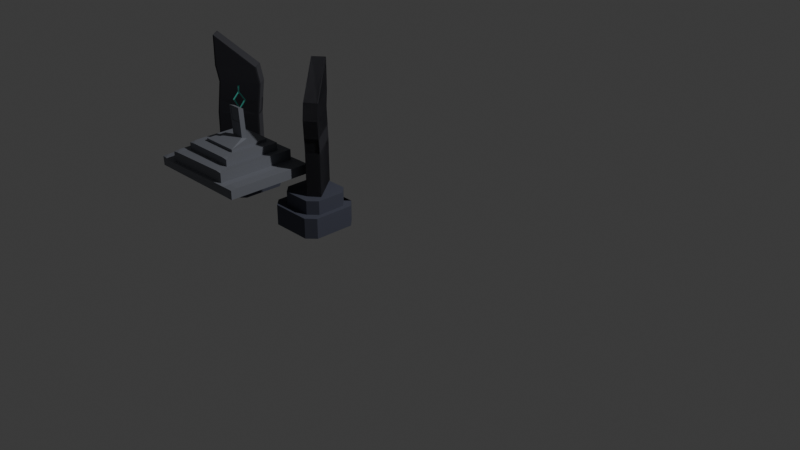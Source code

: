 # Source: Altar_1.blend  (saved by Blender 4.5.91; exported with 4.5.12 LTS)
import bpy
from mathutils import Matrix  # noqa: F401  (used for matrix-valued properties, if any)

bpy.ops.wm.read_factory_settings(use_empty=True)
scene = bpy.context.scene
scene.name = 'Scene'

# ---- collections
col_collection = bpy.data.collections.new('Collection'); scene.collection.children.link(col_collection)

# ---- materials (node trees are filled in below, after node groups)
mat_material_007 = bpy.data.materials.new('Material.007')
mat_material_001 = bpy.data.materials.new('Material.001')
mat_material_002 = bpy.data.materials.new('Material.002')
mat_material_004 = bpy.data.materials.new('Material.004')
mat_material_003 = bpy.data.materials.new('Material.003')
mat_material_010 = bpy.data.materials.new('Material.010')
mat_material_006 = bpy.data.materials.new('Material.006')

# ---- material node trees
mat_material_007.use_nodes = True; mat_material_007.node_tree.nodes.clear()
_N = mat_material_007.node_tree.nodes; _L = mat_material_007.node_tree.links
n0 = _N.new('ShaderNodeBsdfPrincipled'); n0.name = 'Principled BSDF'; n0.location = (-200, 100)
n0.inputs[0].default_value = (0.1946, 0.2051, 0.2384, 1.0)
n0.inputs[2].default_value = 0.7866
n1 = _N.new('ShaderNodeOutputMaterial'); n1.name = 'Material Output'; n1.location = (200, 100)
_L.new(n0.outputs[0], n1.inputs[0])
n1.is_active_output = True
mat_material_001.use_nodes = True; mat_material_001.node_tree.nodes.clear()
_N = mat_material_001.node_tree.nodes; _L = mat_material_001.node_tree.links
n0 = _N.new('ShaderNodeBsdfPrincipled'); n0.name = 'Principled BSDF'; n0.location = (-200, 100)
n0.inputs[0].default_value = (0.02416, 0.02416, 0.0319, 1.0)
n0.inputs[2].default_value = 0.7166
n1 = _N.new('ShaderNodeOutputMaterial'); n1.name = 'Material Output'; n1.location = (200, 100)
_L.new(n0.outputs[0], n1.inputs[0])
n1.is_active_output = True
mat_material_002.use_nodes = True; mat_material_002.node_tree.nodes.clear()
_N = mat_material_002.node_tree.nodes; _L = mat_material_002.node_tree.links
n0 = _N.new('ShaderNodeBsdfPrincipled'); n0.name = 'Principled BSDF'; n0.location = (-200, 100)
n0.inputs[0].default_value = (0.01033, 0.01033, 0.01444, 1.0)
n1 = _N.new('ShaderNodeOutputMaterial'); n1.name = 'Material Output'; n1.location = (200, 100)
_L.new(n0.outputs[0], n1.inputs[0])
n1.is_active_output = True
mat_material_004.use_nodes = True; mat_material_004.node_tree.nodes.clear()
_N = mat_material_004.node_tree.nodes; _L = mat_material_004.node_tree.links
n0 = _N.new('ShaderNodeBsdfPrincipled'); n0.name = 'Principled BSDF'; n0.location = (-200, 100)
n0.inputs[0].default_value = (0.05781, 0.05781, 0.06848, 1.0)
n1 = _N.new('ShaderNodeOutputMaterial'); n1.name = 'Material Output'; n1.location = (200, 100)
_L.new(n0.outputs[0], n1.inputs[0])
n1.is_active_output = True
mat_material_003.use_nodes = True; mat_material_003.node_tree.nodes.clear()
_N = mat_material_003.node_tree.nodes; _L = mat_material_003.node_tree.links
n0 = _N.new('ShaderNodeBsdfPrincipled'); n0.name = 'Principled BSDF'; n0.location = (-200, 100)
n0.inputs[0].default_value = (0.159, 1.0, 0.807, 1.0)
n1 = _N.new('ShaderNodeOutputMaterial'); n1.name = 'Material Output'; n1.location = (200, 100)
_L.new(n0.outputs[0], n1.inputs[0])
n1.is_active_output = True
mat_material_010.use_nodes = True; mat_material_010.node_tree.nodes.clear()
_N = mat_material_010.node_tree.nodes; _L = mat_material_010.node_tree.links
n0 = _N.new('ShaderNodeBsdfPrincipled'); n0.name = 'Principled BSDF'; n0.location = (-200, 100)
n0.inputs[0].default_value = (0.07618, 0.08228, 0.117, 1.0)
n0.inputs[2].default_value = 0.7166
n1 = _N.new('ShaderNodeOutputMaterial'); n1.name = 'Material Output'; n1.location = (200, 100)
_L.new(n0.outputs[0], n1.inputs[0])
n1.is_active_output = True
mat_material_006.use_nodes = True; mat_material_006.node_tree.nodes.clear()
_N = mat_material_006.node_tree.nodes; _L = mat_material_006.node_tree.links
n0 = _N.new('ShaderNodeBsdfPrincipled'); n0.name = 'Principled BSDF'; n0.location = (-200, 100)
n0.inputs[0].default_value = (0.07618, 0.08228, 0.117, 1.0)
n0.inputs[2].default_value = 0.7548
n1 = _N.new('ShaderNodeOutputMaterial'); n1.name = 'Material Output'; n1.location = (200, 100)
_L.new(n0.outputs[0], n1.inputs[0])
n1.is_active_output = True

# ---- world
world_world = bpy.data.worlds.new('World'); scene.world = world_world
world_world.use_nodes = True; world_world.node_tree.nodes.clear()
_N = world_world.node_tree.nodes; _L = world_world.node_tree.links
n0 = _N.new('ShaderNodeOutputWorld'); n0.name = 'World Output'; n0.location = (200, 100)
n1 = _N.new('ShaderNodeBackground'); n1.name = 'Background'; n1.location = (-200, 100)
n1.inputs[0].default_value = (0.05088, 0.05088, 0.05088, 1.0)
_L.new(n1.outputs[0], n0.inputs[0])
n0.is_active_output = True
world_world.color = (0.05088, 0.05088, 0.05088)
world_world.sun_shadow_jitter_overblur = 0.0

# ---- cameras
cam_camera = bpy.data.cameras.new('Camera')
cam_camera.clip_end = 100.0
cam_camera.ortho_scale = 7.314

# ---- lights
light_light = bpy.data.lights.new('Light', 'POINT')
light_light.energy = 1000.0
light_light.shadow_soft_size = 0.1

# ---- meshes
me_cube_001 = bpy.data.meshes.new('Cube.001')
me_cube_001.from_pydata([(-1.0, -1.0, -1.0), (-0.8127, -0.9937, 1.059), (-1.0, 1.0, -1.0), (-0.8127, 0.8431, 1.059), (1.0, -1.0, -1.0), (0.8544, -0.9578, 1.108), (1.0, 1.0, -1.0), (0.8544, 0.8791, 1.108), (-0.8943, 0.9247, 1.059), (1.0, 1.0, 1.0), (-0.6663, -0.6663, 3.106), (-0.6663, 0.6663, 3.106), (0.6663, 0.6663, 3.106), (0.6663, -0.6663, 3.106), (-0.8127, 0.8431, 3.165), (0.8544, 0.8791, 3.214), (-0.4541, -0.3655, 4.628), (-0.4541, 0.5427, 4.628), (0.4541, 0.5427, 4.628), (0.4541, -0.3655, 4.628), (-0.6663, 0.6663, 4.628), (0.6663, 0.6663, 4.628), (-0.4541, -0.3655, 5.183), (-0.4541, 0.5427, 5.183), (0.4541, 0.5427, 5.183), (0.4541, -0.3655, 5.183), (-0.7496, -1.075, 1.059), (-0.8128, -0.9938, 1.059), (-0.8943, -0.9306, 1.059), (-0.8954, -1.081, 1.068), (0.8545, -0.9579, 1.108), (0.7913, -1.039, 1.108), (1.0, -1.0, 0.8553), (1.0, -0.8553, 1.0), (-0.8127, -0.8491, 3.165), (-0.8127, -0.9937, 3.021), (-0.6681, -0.9937, 3.165), (-0.7104, -0.8915, 3.165), (0.7521, -0.8555, 3.214), (0.7098, -0.9578, 3.214), (0.8544, -0.9578, 3.069), (0.8544, -0.8132, 3.214), (-0.6663, -0.5216, 4.628), (-0.6663, -0.6663, 4.483), (-0.5216, -0.6663, 4.628), (-0.5829, -0.5481, 4.628), (0.5829, -0.5481, 4.628), (0.5216, -0.6663, 4.628), (0.6663, -0.6663, 4.483), (0.6663, -0.5216, 4.628), (-1.262, 1.0, -1.0), (-1.262, -1.0, -1.0), (-1.262, 1.0, 1.0), (1.262, 1.0, 1.0), (1.262, 1.0, -1.0), (1.262, -1.0, -1.0), (-1.262, -0.8553, 1.0), (1.262, -1.0, 0.8553), (1.262, -0.8553, 1.0), (-0.8127, -0.9937, 1.059), (-0.8127, 0.8431, 1.059), (0.8544, 0.8791, 1.108), (0.8544, -0.9578, 1.108), (-0.8127, 0.8431, 3.165), (0.8544, 0.8791, 3.214), (-0.8127, -0.8491, 3.165), (-0.8127, -0.9937, 3.021), (0.8544, -0.9578, 3.069), (0.8544, -0.8132, 3.214), (0.8544, 0.8791, 1.108), (0.8544, -0.9578, 1.108), (0.8544, 0.8791, 3.214), (0.8544, -0.9578, 3.069), (0.8544, -0.8132, 3.214), (-1.262, -0.8554, 1.0), (-1.268, -1.005, 0.8771), (-1.11, -1.038, 1.052), (-0.1508, 0.1262, 5.586), (-0.1558, 0.2444, 5.183), (0.1558, 0.2444, 5.183), (0.125, 0.1262, 5.586), (-0.4541, -0.3655, 5.183), (-0.4541, 0.5427, 5.183), (0.4541, 0.5427, 5.183), (0.4541, -0.3655, 5.183), (-0.1508, 0.08147, 11.71), (-0.1558, 0.1994, 11.34), (0.1558, 0.1994, 11.34), (0.125, 0.08147, 11.71), (0.1429, 0.1263, 5.568), (-0.1687, 0.1263, 5.568), (0.1429, 0.08134, 11.72), (-0.1687, 0.08134, 11.72), (0.125, 0.1262, 5.586), (-0.1508, 0.1262, 5.586), (0.125, 0.08147, 11.71), (-0.1508, 0.08147, 11.71), (0.125, 0.1262, 5.586), (-0.1508, 0.1262, 5.586), (0.125, 0.08147, 11.71), (-0.1508, 0.08147, 11.71), (0.125, 0.1262, 5.586), (-0.1508, 0.1262, 5.586), (0.125, 0.08147, 11.71), (-0.1508, 0.08147, 11.71), (0.125, 0.1262, 5.586), (-0.1508, 0.1262, 5.586), (0.125, 0.08147, 11.71), (-0.1508, 0.08147, 11.71), (0.1135, 0.1261, 5.597), (-0.1394, 0.1261, 5.597), (0.1135, 0.08155, 11.69), (-0.1394, 0.08155, 11.69), (0.125, 0.1262, 5.586), (-0.1508, 0.1262, 5.586), (0.125, 0.08147, 11.71), (-0.1508, 0.08147, 11.71), (0.1429, 0.1038, 8.645), (-0.1687, 0.1038, 8.645), (-0.1558, 0.2219, 8.26), (0.1558, 0.2219, 8.26), (0.125, 0.1038, 8.645), (-0.1508, 0.1038, 8.645), (0.125, 0.1038, 8.645), (-0.1508, 0.1038, 8.645), (0.125, 0.1038, 8.645), (-0.1508, 0.1038, 8.645), (0.125, 0.1038, 8.645), (-0.1508, 0.1038, 8.645), (0.125, 0.1038, 8.645), (-0.1508, 0.1038, 8.645), (0.125, 0.1038, 8.645), (-0.1508, 0.1038, 8.645), (0.1135, 0.1038, 8.645), (-0.1394, 0.1038, 8.645), (0.1135, 0.09003, 11.7), (-0.1394, 0.09003, 11.7), (0.1135, 0.1123, 8.65), (-0.1394, 0.1123, 8.65)], [], [(2, 8, 9, 6), (2, 6, 4, 0), (3, 7, 9, 8), (7, 3, 14, 15), (11, 12, 15, 14), (19, 18, 24, 25), (12, 11, 20, 21), (17, 18, 21, 20), (22, 25, 84, 81), (17, 16, 22, 23), (16, 19, 25, 22), (18, 17, 23, 24), (26, 27, 28, 29), (30, 31, 32, 33), (34, 35, 36, 37), (38, 39, 40, 41), (42, 43, 44, 45), (46, 47, 48, 49), (4, 32, 31, 26, 29, 0), (28, 8, 52, 56), (5, 1, 27, 26, 31, 30), (1, 3, 8, 28, 27), (7, 5, 30, 33, 9), (10, 11, 14, 34, 37), (7, 15, 64, 61), (13, 10, 37, 36, 39, 38), (1, 5, 40, 39, 36, 35), (12, 13, 38, 41, 15), (15, 41, 68, 64), (16, 17, 20, 42, 45), (11, 10, 43, 42, 20), (19, 16, 45, 44, 47, 46), (10, 13, 48, 47, 44, 43), (18, 19, 46, 49, 21), (13, 12, 21, 49, 48), (54, 53, 58, 57, 55), (4, 6, 54, 55), (32, 4, 55, 57), (33, 32, 57, 58), (2, 0, 51, 50), (6, 9, 53, 54), (9, 33, 58, 53), (8, 2, 50, 52), (60, 59, 66, 65, 63), (67, 62, 70, 72), (5, 7, 61, 62), (41, 40, 67, 68), (34, 14, 63, 65), (3, 1, 59, 60), (40, 5, 62, 67), (14, 3, 60, 63), (35, 34, 65, 66), (1, 35, 66, 59), (70, 69, 71, 73, 72), (64, 68, 73, 71), (68, 67, 72, 73), (61, 64, 71, 69), (62, 61, 69, 70), (74, 75, 76), (51, 75, 74, 56, 52, 50), (0, 29, 76, 75, 51), (29, 28, 56, 74, 76), (88, 85, 96, 95), (24, 23, 82, 83), (25, 24, 83, 84), (23, 22, 81, 82), (90, 78, 82, 81), (78, 79, 83, 82), (79, 89, 84, 83), (89, 90, 81, 84), (87, 86, 92, 91), (120, 119, 86, 87), (117, 120, 87, 91), (119, 118, 92, 86), (80, 77, 90, 89), (85, 88, 91, 92), (121, 80, 89, 117), (122, 85, 92, 118), (123, 95, 99, 125), (121, 88, 95, 123), (77, 80, 93, 94), (122, 77, 94, 124), (126, 98, 102, 128), (94, 93, 97, 98), (124, 94, 98, 126), (95, 96, 100, 99), (127, 103, 107, 129), (99, 100, 104, 103), (125, 99, 103, 127), (98, 97, 101, 102), (129, 107, 115, 131), (102, 101, 105, 106), (128, 102, 106, 130), (103, 104, 108, 107), (134, 133, 137, 138), (106, 105, 113, 114), (130, 106, 114, 132), (107, 108, 116, 115), (109, 110, 114, 113), (112, 111, 115, 116), (133, 109, 113, 131), (134, 112, 116, 132), (110, 134, 132, 114), (111, 133, 131, 115), (108, 130, 132, 116), (110, 109, 133, 134), (104, 128, 130, 108), (105, 129, 131, 113), (97, 125, 127, 101), (101, 127, 129, 105), (96, 124, 126, 100), (100, 126, 128, 104), (85, 122, 124, 96), (80, 121, 123, 93), (93, 123, 125, 97), (77, 122, 118, 90), (88, 121, 117, 91), (78, 90, 118, 119), (89, 79, 120, 117), (79, 78, 119, 120), (138, 137, 135, 136), (112, 134, 138, 136), (111, 112, 136, 135), (133, 111, 135, 137)])
_uv = me_cube_001.uv_layers.new(name='UVMap')
_uv.uv.foreach_set('vector', [0.375, 0.25, 0.625, 0.25, 0.625, 0.5, 0.375, 0.5, 0.125, 0.5, 0.375, 0.5, 0.375, 0.75, 0.125, 0.75, 0.8648, 0.5102, 0.6352, 0.5102, 0.625, 0.5, 0.875, 0.5, 0.6352, 0.5102, 0.8648, 0.5102, 0.8648, 0.5102, 0.6352, 0.5102, 0.8333, 0.5417, 0.6667, 0.5417, 0.6352, 0.5102, 0.8648, 0.5102, 0.6932, 0.6818, 0.6932, 0.5682, 0.6932, 0.5682, 0.6932, 0.6818, 0.6667, 0.5417, 0.8333, 0.5417, 0.8333, 0.5417, 0.6667, 0.5417, 0.8068, 0.5682, 0.6932, 0.5682, 0.6667, 0.5417, 0.8333, 0.5417, 0.8068, 0.6818, 0.6932, 0.6818, 0.6932, 0.6818, 0.8068, 0.6818, 0.8068, 0.5682, 0.8068, 0.6818, 0.8068, 0.6818, 0.8068, 0.5682, 0.8068, 0.6818, 0.6932, 0.6818, 0.6932, 0.6818, 0.8068, 0.6818, 0.6932, 0.5682, 0.8068, 0.5682, 0.8068, 0.5682, 0.6932, 0.5682, 0.625, 0.9819, 0.8648, 0.7398, 0.875, 0.7319, 0.6069, 0.9953, 0.6352, 0.7398, 0.6257, 0.7674, 0.6069, 0.75, 0.625, 0.7319, 0.8648, 0.7217, 0.8648, 0.7398, 0.8467, 0.7398, 0.852, 0.727, 0.648, 0.727, 0.6533, 0.7398, 0.6352, 0.7398, 0.6352, 0.7217, 0.8333, 0.6902, 0.8333, 0.7083, 0.8152, 0.7083, 0.8229, 0.6979, 0.6771, 0.6979, 0.6848, 0.7083, 0.6667, 0.7083, 0.6667, 0.6902, 0.375, 0.75, 0.6069, 0.75, 0.6257, 0.7674, 0.625, 0.9819, 0.6069, 0.9953, 0.375, 1.0, 0.875, 0.7319, 0.875, 0.5, 0.875, 0.5, 0.875, 0.7319, 0.6352, 0.7398, 0.8648, 0.7398, 0.8648, 0.7398, 0.8569, 0.75, 0.6257, 0.7674, 0.6352, 0.7398, 0.8648, 0.7398, 0.8648, 0.5102, 0.875, 0.5, 0.875, 0.7319, 0.8648, 0.7398, 0.6352, 0.5102, 0.6352, 0.7398, 0.6352, 0.7398, 0.625, 0.7319, 0.625, 0.5, 0.8333, 0.7083, 0.8333, 0.5417, 0.8648, 0.5102, 0.8648, 0.7217, 0.852, 0.727, 0.6352, 0.5102, 0.6352, 0.5102, 0.6352, 0.5102, 0.6352, 0.5102, 0.6667, 0.7083, 0.8333, 0.7083, 0.852, 0.727, 0.8467, 0.7398, 0.6533, 0.7398, 0.648, 0.727, 0.8648, 0.7398, 0.6352, 0.7398, 0.6352, 0.7398, 0.6533, 0.7398, 0.8467, 0.7398, 0.8648, 0.7398, 0.6667, 0.5417, 0.6667, 0.7083, 0.648, 0.727, 0.6352, 0.7217, 0.6352, 0.5102, 0.6352, 0.5102, 0.6352, 0.7217, 0.6352, 0.7217, 0.6352, 0.5102, 0.8068, 0.6818, 0.8068, 0.5682, 0.8333, 0.5417, 0.8333, 0.6902, 0.8229, 0.6979, 0.8333, 0.5417, 0.8333, 0.7083, 0.8333, 0.7083, 0.8333, 0.6902, 0.8333, 0.5417, 0.6932, 0.6818, 0.8068, 0.6818, 0.8229, 0.6979, 0.8152, 0.7083, 0.6848, 0.7083, 0.6771, 0.6979, 0.8333, 0.7083, 0.6667, 0.7083, 0.6667, 0.7083, 0.6848, 0.7083, 0.8152, 0.7083, 0.8333, 0.7083, 0.6932, 0.5682, 0.6932, 0.6818, 0.6771, 0.6979, 0.6667, 0.6902, 0.6667, 0.5417, 0.6667, 0.7083, 0.6667, 0.5417, 0.6667, 0.5417, 0.6667, 0.6902, 0.6667, 0.7083, 0.375, 0.5, 0.625, 0.5, 0.625, 0.7319, 0.6069, 0.75, 0.375, 0.75, 0.375, 0.75, 0.375, 0.5, 0.375, 0.5, 0.375, 0.75, 0.6069, 0.75, 0.375, 0.75, 0.375, 0.75, 0.6069, 0.75, 0.625, 0.7319, 0.6069, 0.75, 0.6069, 0.75, 0.625, 0.7319, 0.125, 0.5, 0.125, 0.75, 0.125, 0.75, 0.125, 0.5, 0.375, 0.5, 0.625, 0.5, 0.625, 0.5, 0.375, 0.5, 0.625, 0.5, 0.625, 0.7319, 0.625, 0.7319, 0.625, 0.5, 0.625, 0.25, 0.375, 0.25, 0.375, 0.25, 0.625, 0.25, 0.8648, 0.5102, 0.8648, 0.7398, 0.8648, 0.7398, 0.8648, 0.7217, 0.8648, 0.5102, 0.6352, 0.7398, 0.6352, 0.7398, 0.6352, 0.7398, 0.6352, 0.7398, 0.6352, 0.7398, 0.6352, 0.5102, 0.6352, 0.5102, 0.6352, 0.7398, 0.6352, 0.7217, 0.6352, 0.7398, 0.6352, 0.7398, 0.6352, 0.7217, 0.8648, 0.7217, 0.8648, 0.5102, 0.8648, 0.5102, 0.8648, 0.7217, 0.8648, 0.5102, 0.8648, 0.7398, 0.8648, 0.7398, 0.8648, 0.5102, 0.6352, 0.7398, 0.6352, 0.7398, 0.6352, 0.7398, 0.6352, 0.7398, 0.8648, 0.5102, 0.8648, 0.5102, 0.8648, 0.5102, 0.8648, 0.5102, 0.8648, 0.7398, 0.8648, 0.7217, 0.8648, 0.7217, 0.8648, 0.7398, 0.8648, 0.7398, 0.8648, 0.7398, 0.8648, 0.7398, 0.8648, 0.7398, 0.6352, 0.7398, 0.6352, 0.5102, 0.6352, 0.5102, 0.6352, 0.7217, 0.6352, 0.7398, 0.6352, 0.5102, 0.6352, 0.7217, 0.6352, 0.7217, 0.6352, 0.5102, 0.6352, 0.7217, 0.6352, 0.7398, 0.6352, 0.7398, 0.6352, 0.7217, 0.6352, 0.5102, 0.6352, 0.5102, 0.6352, 0.5102, 0.6352, 0.5102, 0.6352, 0.7398, 0.6352, 0.5102, 0.6352, 0.5102, 0.6352, 0.7398, 0.8749, 0.732, 0.5884, 0.9637, 0.6069, 0.9953, 0.375, 0.0, 0.5884, 0.0, 0.625, 0.01808, 0.625, 0.01808, 0.625, 0.25, 0.375, 0.25, 0.375, 1.0, 0.6069, 0.9953, 0.6069, 0.9953, 0.5884, 0.9637, 0.375, 1.0, 0.6069, 0.9953, 0.875, 0.7319, 0.875, 0.7319, 0.8749, 0.732, 0.6069, 0.9953, 0.7328, 0.6445, 0.7672, 0.6445, 0.7672, 0.6445, 0.7328, 0.6445, 0.6932, 0.5682, 0.8068, 0.5682, 0.8068, 0.5682, 0.6932, 0.5682, 0.6932, 0.6818, 0.6932, 0.5682, 0.6932, 0.5682, 0.6932, 0.6818, 0.8068, 0.5682, 0.8068, 0.6818, 0.8068, 0.6818, 0.8068, 0.5682, 0.7695, 0.6445, 0.7695, 0.6055, 0.8068, 0.5682, 0.8068, 0.6818, 0.7695, 0.6055, 0.7305, 0.6055, 0.6932, 0.5682, 0.8068, 0.5682, 0.7305, 0.6055, 0.7305, 0.6445, 0.6932, 0.6818, 0.6932, 0.5682, 0.7305, 0.6445, 0.7695, 0.6445, 0.8068, 0.6818, 0.6932, 0.6818, 0.7305, 0.6055, 0.7695, 0.6055, 0.7695, 0.6445, 0.7305, 0.6445, 0.7305, 0.6055, 0.7695, 0.6055, 0.7695, 0.6055, 0.7305, 0.6055, 0.7305, 0.6445, 0.7305, 0.6055, 0.7305, 0.6055, 0.7305, 0.6445, 0.7695, 0.6055, 0.7695, 0.6445, 0.7695, 0.6445, 0.7695, 0.6055, 0.7328, 0.6445, 0.7672, 0.6445, 0.7695, 0.6445, 0.7305, 0.6445, 0.7672, 0.6445, 0.7328, 0.6445, 0.7305, 0.6445, 0.7695, 0.6445, 0.7328, 0.6445, 0.7328, 0.6445, 0.7305, 0.6445, 0.7305, 0.6445, 0.7672, 0.6445, 0.7672, 0.6445, 0.7695, 0.6445, 0.7695, 0.6445, 0.5496, 0.4834, 0.7328, 0.6445, 0.7328, 0.6445, 0.3664, 0.3222, 0.7328, 0.6445, 0.7328, 0.6445, 0.7328, 0.6445, 0.5496, 0.4834, 0.7672, 0.6445, 0.7328, 0.6445, 0.7328, 0.6445, 0.7672, 0.6445, 0.7672, 0.6445, 0.7672, 0.6445, 0.7672, 0.6445, 0.5754, 0.4834, 0.3836, 0.3222, 0.7672, 0.6445, 0.7672, 0.6445, 0.3836, 0.3222, 0.7672, 0.6445, 0.7328, 0.6445, 0.7328, 0.6445, 0.7672, 0.6445, 0.5754, 0.4834, 0.7672, 0.6445, 0.7672, 0.6445, 0.3836, 0.3222, 0.7328, 0.6445, 0.7672, 0.6445, 0.7672, 0.6445, 0.7328, 0.6445, 0.3664, 0.3222, 0.7328, 0.6445, 0.7328, 0.6445, 0.5496, 0.4834, 0.7328, 0.6445, 0.7672, 0.6445, 0.7672, 0.6445, 0.7328, 0.6445, 0.3664, 0.3222, 0.7328, 0.6445, 0.7328, 0.6445, 0.3664, 0.3222, 0.7672, 0.6445, 0.7328, 0.6445, 0.7328, 0.6445, 0.7672, 0.6445, 0.5496, 0.4834, 0.7328, 0.6445, 0.7328, 0.6445, 0.7328, 0.6445, 0.7672, 0.6445, 0.7328, 0.6445, 0.7328, 0.6445, 0.7672, 0.6445, 0.3836, 0.3222, 0.7672, 0.6445, 0.7672, 0.6445, 0.5754, 0.4834, 0.7328, 0.6445, 0.7672, 0.6445, 0.7672, 0.6445, 0.7328, 0.6445, 0.7658, 0.6445, 0.7342, 0.6445, 0.7342, 0.6445, 0.7658, 0.6445, 0.7672, 0.6445, 0.7328, 0.6445, 0.7328, 0.6445, 0.7672, 0.6445, 0.5754, 0.4834, 0.7672, 0.6445, 0.7672, 0.6445, 0.7672, 0.6445, 0.7328, 0.6445, 0.7672, 0.6445, 0.7672, 0.6445, 0.7328, 0.6445, 0.7342, 0.6445, 0.7658, 0.6445, 0.7672, 0.6445, 0.7328, 0.6445, 0.7658, 0.6445, 0.7342, 0.6445, 0.7328, 0.6445, 0.7672, 0.6445, 0.7342, 0.6445, 0.7342, 0.6445, 0.7328, 0.6445, 0.7328, 0.6445, 0.7658, 0.6445, 0.7658, 0.6445, 0.7672, 0.6445, 0.7672, 0.6445, 0.7658, 0.6445, 0.7658, 0.6445, 0.7672, 0.6445, 0.7672, 0.6445, 0.7342, 0.6445, 0.7342, 0.6445, 0.7328, 0.6445, 0.7328, 0.6445, 0.7672, 0.6445, 0.5754, 0.4834, 0.7672, 0.6445, 0.7672, 0.6445, 0.7658, 0.6445, 0.7342, 0.6445, 0.7342, 0.6445, 0.7658, 0.6445, 0.7672, 0.6445, 0.3836, 0.3222, 0.5754, 0.4834, 0.7672, 0.6445, 0.7328, 0.6445, 0.5496, 0.4834, 0.7328, 0.6445, 0.7328, 0.6445, 0.7328, 0.6445, 0.3664, 0.3222, 0.3664, 0.3222, 0.7328, 0.6445, 0.7328, 0.6445, 0.3664, 0.3222, 0.5496, 0.4834, 0.7328, 0.6445, 0.7672, 0.6445, 0.5754, 0.4834, 0.3836, 0.3222, 0.7672, 0.6445, 0.7672, 0.6445, 0.3836, 0.3222, 0.3836, 0.3222, 0.7672, 0.6445, 0.7672, 0.6445, 0.7672, 0.6445, 0.5754, 0.4834, 0.7672, 0.6445, 0.7328, 0.6445, 0.7328, 0.6445, 0.5496, 0.4834, 0.7328, 0.6445, 0.7328, 0.6445, 0.5496, 0.4834, 0.3664, 0.3222, 0.7328, 0.6445, 0.7672, 0.6445, 0.7672, 0.6445, 0.7695, 0.6445, 0.7695, 0.6445, 0.7328, 0.6445, 0.7328, 0.6445, 0.7305, 0.6445, 0.7305, 0.6445, 0.7695, 0.6055, 0.7695, 0.6445, 0.7695, 0.6445, 0.7695, 0.6055, 0.7305, 0.6445, 0.7305, 0.6055, 0.7305, 0.6055, 0.7305, 0.6445, 0.7305, 0.6055, 0.7695, 0.6055, 0.7695, 0.6055, 0.7305, 0.6055, 0.7658, 0.6445, 0.7342, 0.6445, 0.7342, 0.6445, 0.7658, 0.6445, 0.7658, 0.6445, 0.7658, 0.6445, 0.7658, 0.6445, 0.7658, 0.6445, 0.7342, 0.6445, 0.7658, 0.6445, 0.7658, 0.6445, 0.7342, 0.6445, 0.7342, 0.6445, 0.7342, 0.6445, 0.7342, 0.6445, 0.7342, 0.6445])
me_cube_001.materials.append(mat_material_007)
me_cube_001.update()
me_cube_003 = bpy.data.meshes.new('Cube.003')
me_cube_003.from_pydata([(-0.7018, -0.6596, -1.853), (-0.6596, -0.7018, -1.853), (-0.6596, 0.7018, -1.853), (-0.7018, 0.6596, -1.853), (0.7018, 0.6596, -1.853), (0.6596, 0.7018, -1.853), (0.6596, -0.7018, -1.853), (0.7018, -0.6596, -1.853), (-0.7018, -0.6596, -13.15), (-0.6596, 0.7018, -13.15), (-0.7018, 0.6596, -13.15), (0.7018, 0.6596, -13.15), (0.6596, 0.7018, -13.15), (0.6596, -0.7018, -13.15), (0.7018, -0.6596, -13.15), (-0.6596, -0.7018, -13.15), (-0.7018, 0.6596, -13.15), (0.7018, 0.6596, -13.15), (0.6596, 0.7018, -13.15), (0.6596, -0.7018, -13.15), (0.7018, -0.6596, -13.15), (0.7018, 0.6596, -16.86), (0.7018, -0.6596, -16.86), (-0.7018, 0.6596, -7.214), (-0.8132, 0.6835, -11.17), (-0.8132, -0.6358, -11.17), (-0.7018, -0.6596, -7.214), (0.7018, 0.6596, -7.214), (0.5904, 0.6835, -11.17), (0.5482, 0.7257, -11.17), (0.6596, 0.7018, -7.214), (-0.7711, -0.6779, -11.17), (-0.6596, -0.7018, -7.214), (0.5482, -0.6779, -11.17), (0.6596, -0.7018, -7.214), (-0.7711, 0.7257, -11.17), (-0.6596, 0.7018, -7.214), (0.5904, -0.6358, -11.17), (0.7018, -0.6596, -7.214), (-0.8132, 0.6835, -11.17), (-0.8132, -0.6358, -11.17), (-0.7518, 0.6704, -8.991), (-0.7518, -0.6489, -8.991), (0.6517, 0.6704, -8.991), (0.6096, 0.7125, -8.991), (-0.7097, -0.691, -8.991), (0.6096, -0.691, -8.991), (-0.7097, 0.7125, -8.991), (0.6517, -0.6489, -8.991), (-0.7518, -0.6489, -8.991), (-0.7018, -0.6596, -7.214), (-0.7018, 0.6596, -7.214), (-0.7518, 0.6704, -8.991), (-0.7228, -0.6057, -8.952), (-0.6752, -0.6159, -7.262), (-0.6752, 0.6164, -7.262), (-0.7228, 0.6266, -8.952), (-0.7018, 0.6596, -7.214), (-0.6752, 0.6164, -7.262), (-0.703, 0.5598, -7.257), (-0.6752, -0.6159, -7.262), (-0.7018, -0.6596, -7.214), (-0.703, -0.5593, -7.257), (-0.7228, 0.6266, -8.952), (-0.7518, 0.6704, -8.991), (-0.7506, 0.57, -8.947), (-0.7518, -0.6489, -8.991), (-0.7228, -0.6057, -8.952), (-0.7506, -0.5491, -8.947), (0.1672, 0.7125, -8.991), (-0.283, 0.7125, -8.991), (0.6254, 0.6704, -8.981), (0.564, 0.6835, -11.16), (0.564, -0.6358, -11.16), (0.6254, -0.6489, -8.981), (0.09274, 0.7125, -8.991), (-0.2153, 0.7125, -8.991), (-0.05276, 0.7175, -9.81), (-0.04847, 0.6718, -8.017), (-0.07591, 0.7187, -10.02), (-0.02495, 0.7187, -10.02), (-0.0286, 0.7236, -10.82), (-0.09274, 0.7236, -10.82), (-0.02495, 0.7187, -10.02), (-0.07591, 0.7187, -10.02), (-0.0286, 0.7236, -10.82), (-0.09274, 0.7236, -10.82), (-0.02126, 0.7018, -7.214), (-0.02235, 0.6624, -7.792), (-0.07759, 0.6625, -7.795), (-0.07214, 0.7018, -7.214), (-0.02143, 0.7018, -6.96), (-0.07259, 0.7018, -6.964), (-0.2831, 0.6504, -8.99), (-0.0776, 0.6004, -7.794), (-0.02235, 0.6002, -7.792), (0.1672, 0.6504, -8.99), (-0.02495, 0.6566, -10.02), (-0.07592, 0.6566, -10.02), (-0.02495, 0.6566, -10.02), (-0.07592, 0.6566, -10.02), (-0.02861, 0.6615, -10.82), (-0.09274, 0.6614, -10.82), (-0.02126, 0.6396, -7.213), (-0.07215, 0.6396, -7.213), (-0.02143, 0.6396, -6.959), (-0.0726, 0.6396, -6.963), (-0.7018, 0.6596, -7.214), (-0.6596, 0.7018, -7.214), (-0.6747, -0.6867, -13.15), (-0.6596, -0.7018, -13.15), (-0.6389, -0.7018, -13.15), (-0.6608, -0.7015, -13.12), (-0.6377, 0.7018, -13.15), (-0.6747, 0.6867, -13.15), (-0.6596, 0.7018, -13.15), (0.6747, 0.6867, -16.86), (0.6596, 0.7018, -16.8), (0.6596, -0.7018, -16.8), (0.6747, -0.6867, -16.86)], [(99, 100)], [(25, 24, 10, 8), (11, 14, 20, 17), (29, 28, 11, 12), (35, 29, 12, 9), (37, 33, 13, 14), (24, 35, 9, 10), (28, 37, 14, 11), (8, 10, 16), (12, 11, 17, 18), (14, 13, 19, 20), (17, 20, 22, 21), (4, 7, 38, 27), (37, 28, 72, 73), (3, 2, 36, 23), (41, 47, 35, 24), (7, 6, 34, 38), (48, 46, 33, 37), (2, 5, 30, 87, 91, 92, 90, 36), (82, 81, 29), (6, 1, 32, 34), (46, 45, 31, 33), (1, 0, 26, 32), (45, 42, 25, 31), (5, 4, 27, 30), (44, 43, 28, 29), (0, 3, 23, 26), (41, 24, 39, 52), (49, 52, 39, 40), (26, 23, 51, 50), (24, 25, 40, 39), (42, 26, 50, 49), (25, 42, 49, 40), (23, 41, 52, 51), (30, 27, 43, 44), (32, 26, 42, 45), (89, 70, 47), (38, 34, 46, 48), (23, 36, 47, 41), (27, 38, 48, 43), (54, 55, 56, 53), (57, 58, 59), (60, 61, 62), (63, 64, 65), (66, 67, 68), (66, 61, 60, 67), (57, 64, 63, 58), (60, 62, 59, 58, 55, 54), (57, 59, 62, 61, 50, 51), (58, 63, 56, 55), (64, 57, 51, 52), (67, 60, 54, 53), (61, 66, 49, 50), (63, 65, 68, 67, 53, 56), (66, 68, 65, 64, 52, 49), (87, 88, 95, 103), (86, 84, 100, 102), (71, 74, 73, 72), (43, 48, 74, 71), (28, 43, 71, 72), (48, 37, 73, 74), (75, 77, 76), (76, 78, 75), (69, 80, 97, 96), (82, 79, 84, 86), (80, 81, 85, 83), (81, 82, 86, 85), (44, 88, 30), (90, 92, 106, 104), (85, 86, 102, 101), (70, 89, 94, 93), (89, 90, 104, 94), (88, 69, 96, 95), (91, 87, 103, 105), (83, 85, 101, 99), (92, 91, 105, 106), (79, 70, 93, 98), (36, 23, 107, 108), (47, 36, 89), (36, 90, 89), (35, 47, 79), (47, 70, 79), (79, 82, 35), (81, 80, 29), (80, 69, 44), (80, 44, 29), (35, 82, 29), (69, 88, 44), (88, 87, 30), (109, 110, 111, 112), (113, 114, 115), (118, 110, 109, 119), (113, 117, 116, 114), (16, 114, 116, 21, 22, 119, 109, 8), (110, 109, 8, 15), (33, 31, 112, 111, 13), (13, 111, 110, 15, 19), (19, 15, 110, 118), (31, 25, 8, 109, 112), (10, 9, 115, 114, 16), (113, 18, 117), (9, 12, 18, 113, 115), (18, 17, 21, 116, 117), (20, 19, 118, 119, 22)])
me_cube_003.polygons.foreach_set('material_index', [2, 0, 0, 0, 0, 0, 0, 0, 0, 0, 0, 0, 0, 0, 0, 0, 0, 0, 0, 0, 0, 0, 0, 0, 0, 2, 0, 2, 0, 0, 0, 0, 0, 0, 0, 0, 0, 0, 0, 2, 0, 0, 0, 0, 0, 0, 0, 0, 0, 0, 0, 0, 0, 0, 0, 0, 0, 0, 0, 0, 0, 0, 0, 0, 0, 0, 0, 0, 0, 0, 0, 0, 0, 0, 0, 0, 0, 0, 0, 0, 0, 0, 0, 0, 0, 0, 0, 0, 0, 0, 0, 0, 2, 0, 0, 0, 0, 0, 0, 0, 0, 0, 0])
_uv = me_cube_003.uv_layers.new(name='UVMap')
_uv.uv.foreach_set('vector', [0.1631, 0.7078, 0.1631, 0.5422, 0.1631, 0.5422, 0.1631, 0.7078, 0.3422, 0.5387, 0.3422, 0.7113, 0.3422, 0.7113, 0.3422, 0.5387, 0.3376, 0.5327, 0.3422, 0.5387, 0.3422, 0.5387, 0.3376, 0.5327, 0.1685, 0.5368, 0.3376, 0.5327, 0.3376, 0.5327, 0.1685, 0.5368, 0.3422, 0.7113, 0.3376, 0.7173, 0.3376, 0.7173, 0.3422, 0.7113, 0.1631, 0.5422, 0.1685, 0.5368, 0.1685, 0.5368, 0.1631, 0.5422, 0.3422, 0.5387, 0.3422, 0.7113, 0.3422, 0.7113, 0.3422, 0.5387, 0.1631, 0.7078, 0.1631, 0.5422, 0.1631, 0.5422, 0.3376, 0.5327, 0.3422, 0.5387, 0.3422, 0.5387, 0.3376, 0.5327, 0.3422, 0.7113, 0.3376, 0.7173, 0.3376, 0.7173, 0.3422, 0.7113, 0.3422, 0.5387, 0.3422, 0.7113, 0.3422, 0.7113, 0.3422, 0.5387, 0.3422, 0.5387, 0.3422, 0.7113, 0.3422, 0.7113, 0.3422, 0.5387, 0.3422, 0.7113, 0.3422, 0.5387, 0.3422, 0.5387, 0.3422, 0.7113, 0.1631, 0.5422, 0.1685, 0.5368, 0.1685, 0.5368, 0.1631, 0.5422, 0.1631, 0.5422, 0.1685, 0.5368, 0.1685, 0.5368, 0.1631, 0.5422, 0.3422, 0.7113, 0.3376, 0.7173, 0.3376, 0.7173, 0.3422, 0.7113, 0.3422, 0.7113, 0.3376, 0.7173, 0.3376, 0.7173, 0.3422, 0.7113, 0.1685, 0.5368, 0.3376, 0.5327, 0.3376, 0.5327, 0.2503, 0.5348, 0.2503, 0.5348, 0.2437, 0.535, 0.2438, 0.535, 0.1685, 0.5368, 0.2542, 0.5347, 0.2625, 0.5345, 0.3376, 0.5327, 0.3376, 0.7173, 0.1685, 0.7132, 0.1685, 0.7132, 0.3376, 0.7173, 0.3376, 0.7173, 0.1685, 0.7132, 0.1685, 0.7132, 0.3376, 0.7173, 0.1685, 0.7132, 0.1631, 0.7078, 0.1631, 0.7078, 0.1685, 0.7132, 0.1685, 0.7132, 0.1631, 0.7078, 0.1631, 0.7078, 0.1685, 0.7132, 0.3376, 0.5327, 0.3422, 0.5387, 0.3422, 0.5387, 0.3376, 0.5327, 0.3376, 0.5327, 0.3422, 0.5387, 0.3422, 0.5387, 0.3376, 0.5327, 0.1631, 0.7078, 0.1631, 0.5422, 0.1631, 0.5422, 0.1631, 0.7078, 0.1631, 0.5422, 0.1631, 0.5422, 0.1631, 0.5422, 0.1631, 0.5422, 0.1631, 0.7078, 0.1631, 0.5422, 0.1631, 0.5422, 0.1631, 0.7078, 0.1631, 0.7078, 0.1631, 0.5422, 0.1631, 0.5422, 0.1631, 0.7078, 0.1631, 0.5422, 0.1631, 0.7078, 0.1631, 0.7078, 0.1631, 0.5422, 0.1631, 0.7078, 0.1631, 0.7078, 0.1631, 0.7078, 0.1631, 0.7078, 0.1631, 0.7078, 0.1631, 0.7078, 0.1631, 0.7078, 0.1631, 0.7078, 0.1631, 0.5422, 0.1631, 0.5422, 0.1631, 0.5422, 0.1631, 0.5422, 0.3376, 0.5327, 0.3422, 0.5387, 0.3422, 0.5387, 0.3376, 0.5327, 0.1685, 0.7132, 0.1631, 0.7078, 0.1631, 0.7078, 0.1685, 0.7132, 0.2376, 0.5351, 0.2232, 0.5354, 0.1685, 0.5368, 0.3422, 0.7113, 0.3376, 0.7173, 0.3376, 0.7173, 0.3422, 0.7113, 0.1631, 0.5422, 0.1685, 0.5368, 0.1685, 0.5368, 0.1631, 0.5422, 0.3422, 0.5387, 0.3422, 0.7113, 0.3422, 0.7113, 0.3422, 0.5387, 0.1631, 0.7024, 0.1631, 0.5476, 0.1631, 0.5476, 0.1631, 0.7024, 0.1631, 0.5422, 0.1631, 0.5476, 0.1631, 0.5547, 0.1631, 0.7024, 0.1631, 0.7077, 0.1631, 0.6953, 0.1631, 0.5476, 0.1631, 0.5422, 0.1631, 0.5547, 0.1631, 0.7078, 0.1631, 0.7024, 0.1631, 0.6953, 0.1631, 0.7078, 0.1631, 0.7077, 0.1631, 0.7024, 0.1631, 0.7024, 0.1631, 0.5422, 0.1631, 0.5422, 0.1631, 0.5476, 0.1631, 0.5476, 0.1631, 0.7024, 0.1631, 0.6953, 0.1631, 0.5547, 0.1631, 0.5476, 0.1631, 0.5476, 0.1631, 0.7024, 0.1631, 0.5422, 0.1631, 0.5547, 0.1631, 0.6953, 0.1631, 0.7077, 0.1631, 0.7078, 0.1631, 0.5422, 0.1631, 0.5476, 0.1631, 0.5476, 0.1631, 0.5476, 0.1631, 0.5476, 0.1631, 0.5422, 0.1631, 0.5422, 0.1631, 0.5422, 0.1631, 0.5422, 0.1631, 0.7024, 0.1631, 0.7024, 0.1631, 0.7024, 0.1631, 0.7024, 0.1631, 0.7077, 0.1631, 0.7078, 0.1631, 0.7078, 0.1631, 0.7078, 0.1631, 0.5476, 0.1631, 0.5547, 0.1631, 0.6953, 0.1631, 0.7024, 0.1631, 0.7024, 0.1631, 0.5476, 0.1631, 0.7078, 0.1631, 0.6953, 0.1631, 0.5547, 0.1631, 0.5422, 0.1631, 0.5422, 0.1631, 0.7078, 0.2503, 0.5348, 0.2447, 0.5349, 0.2447, 0.5349, 0.2503, 0.5348, 0.2542, 0.5347, 0.2535, 0.5347, 0.2535, 0.5347, 0.2542, 0.5347, 0.3422, 0.5387, 0.3422, 0.7113, 0.3422, 0.7113, 0.3422, 0.5387, 0.3422, 0.5387, 0.3422, 0.7113, 0.3422, 0.7113, 0.3422, 0.5387, 0.3422, 0.5387, 0.3422, 0.5387, 0.3422, 0.5387, 0.3422, 0.5387, 0.3422, 0.7113, 0.3422, 0.7113, 0.3422, 0.7113, 0.3422, 0.7113, 0.2714, 0.5343, 0.2557, 0.5347, 0.2319, 0.5352, 0.2319, 0.5352, 0.2435, 0.535, 0.2714, 0.5343, 0.2809, 0.5341, 0.26, 0.5346, 0.26, 0.5346, 0.2809, 0.5341, 0.2542, 0.5347, 0.2535, 0.5347, 0.2535, 0.5347, 0.2542, 0.5347, 0.26, 0.5346, 0.2625, 0.5345, 0.2625, 0.5345, 0.26, 0.5346, 0.2625, 0.5345, 0.2542, 0.5347, 0.2542, 0.5347, 0.2625, 0.5345, 0.3376, 0.5327, 0.2447, 0.5349, 0.3376, 0.5327, 0.2438, 0.535, 0.2437, 0.535, 0.2437, 0.535, 0.2438, 0.535, 0.2625, 0.5345, 0.2542, 0.5347, 0.2542, 0.5347, 0.2625, 0.5345, 0.2232, 0.5354, 0.2376, 0.5351, 0.2376, 0.5351, 0.2232, 0.5354, 0.2376, 0.5351, 0.2438, 0.535, 0.2438, 0.535, 0.2376, 0.5351, 0.2447, 0.5349, 0.2809, 0.5341, 0.2809, 0.5341, 0.2447, 0.5349, 0.2503, 0.5348, 0.2503, 0.5348, 0.2503, 0.5348, 0.2503, 0.5348, 0.26, 0.5346, 0.2625, 0.5345, 0.2625, 0.5345, 0.26, 0.5346, 0.2437, 0.535, 0.2503, 0.5348, 0.2503, 0.5348, 0.2437, 0.535, 0.2535, 0.5347, 0.2232, 0.5354, 0.2232, 0.5354, 0.2535, 0.5347, 0.1685, 0.5368, 0.1631, 0.5422, 0.1631, 0.5422, 0.1685, 0.5368, 0.1685, 0.5368, 0.1685, 0.5368, 0.2376, 0.5351, 0.1685, 0.5368, 0.2438, 0.535, 0.2376, 0.5351, 0.1685, 0.5368, 0.1685, 0.5368, 0.2535, 0.5347, 0.1685, 0.5368, 0.2232, 0.5354, 0.2535, 0.5347, 0.2535, 0.5347, 0.2542, 0.5347, 0.1685, 0.5368, 0.2625, 0.5345, 0.26, 0.5346, 0.3376, 0.5327, 0.26, 0.5346, 0.2809, 0.5341, 0.3376, 0.5327, 0.26, 0.5346, 0.3376, 0.5327, 0.3376, 0.5327, 0.1685, 0.5368, 0.2542, 0.5347, 0.3376, 0.5327, 0.2809, 0.5341, 0.2447, 0.5349, 0.3376, 0.5327, 0.2447, 0.5349, 0.2503, 0.5348, 0.3376, 0.5327, 0.1665, 0.7113, 0.1685, 0.7132, 0.1711, 0.7133, 0.1685, 0.7132, 0.1713, 0.5367, 0.1665, 0.5387, 0.1685, 0.5368, 0.3376, 0.7173, 0.1685, 0.7132, 0.1665, 0.7113, 0.3393, 0.7151, 0.1713, 0.5367, 0.3376, 0.5327, 0.3393, 0.5349, 0.1665, 0.5387, 0.1631, 0.5422, 0.1665, 0.5387, 0.3393, 0.5349, 0.3422, 0.5387, 0.3422, 0.7113, 0.3393, 0.7151, 0.1665, 0.7113, 0.1631, 0.7078, 0.1685, 0.7132, 0.1665, 0.7113, 0.1631, 0.7078, 0.1685, 0.7132, 0.3376, 0.7173, 0.1685, 0.7132, 0.1685, 0.7132, 0.1711, 0.7133, 0.3376, 0.7173, 0.3376, 0.7173, 0.1711, 0.7133, 0.1685, 0.7132, 0.1685, 0.7132, 0.3376, 0.7173, 0.3376, 0.7173, 0.1685, 0.7132, 0.1685, 0.7132, 0.3376, 0.7173, 0.1685, 0.7132, 0.1631, 0.7078, 0.1631, 0.7078, 0.1665, 0.7113, 0.1685, 0.7132, 0.1631, 0.5422, 0.1685, 0.5368, 0.1685, 0.5368, 0.1665, 0.5387, 0.1631, 0.5422, 0.1713, 0.5367, 0.3376, 0.5327, 0.3376, 0.5327, 0.1685, 0.5368, 0.3376, 0.5327, 0.3376, 0.5327, 0.1713, 0.5367, 0.1685, 0.5368, 0.3376, 0.5327, 0.3422, 0.5387, 0.3422, 0.5387, 0.3393, 0.5349, 0.3376, 0.5327, 0.3422, 0.7113, 0.3376, 0.7173, 0.3376, 0.7173, 0.3393, 0.7151, 0.3422, 0.7113])
me_cube_003.materials.append(mat_material_001)
me_cube_003.materials.append(mat_material_002)
me_cube_003.materials.append(mat_material_004)
me_cube_003.update()
me_cube_004 = bpy.data.meshes.new('Cube.004')
me_cube_004.from_pydata([(-0.2153, 0.6504, -8.99), (-0.2831, 0.6504, -8.99), (-0.0776, 0.6004, -7.794), (-0.04861, 0.5933, -7.626), (-0.02235, 0.6002, -7.792), (0.1672, 0.6504, -8.99), (-0.02495, 0.6566, -10.02), (-0.04957, 0.6574, -10.15), (-0.07592, 0.6566, -10.02), (0.09274, 0.6504, -8.99), (-0.05277, 0.6553, -9.809), (-0.04848, 0.6097, -8.017), (-0.02495, 0.6566, -10.02), (-0.04957, 0.6574, -10.15), (-0.07592, 0.6566, -10.02), (-0.02861, 0.6615, -10.82), (-0.09274, 0.6614, -10.82), (-0.02126, 0.6396, -7.213), (-0.07215, 0.6396, -7.213), (-0.02143, 0.6396, -6.959), (-0.0726, 0.6396, -6.963)], [], [(1, 2, 3, 4, 5, 9, 11, 0), (5, 6, 7, 8, 1, 0, 10, 9), (12, 15, 16, 14, 13), (2, 18, 17, 4, 3), (18, 20, 19, 17)])
me_cube_004.polygons.foreach_set('material_index', [1, 1, 1, 1, 1])
_uv = me_cube_004.uv_layers.new(name='UVMap')
_uv.uv.foreach_set('vector', [0.2232, 0.5354, 0.2376, 0.5351, 0.2396, 0.5351, 0.2447, 0.5349, 0.2809, 0.5341, 0.2714, 0.5343, 0.2435, 0.535, 0.2319, 0.5352, 0.2809, 0.5341, 0.26, 0.5346, 0.2573, 0.5346, 0.2535, 0.5347, 0.2232, 0.5354, 0.2319, 0.5352, 0.2557, 0.5347, 0.2714, 0.5343, 0.26, 0.5346, 0.2625, 0.5345, 0.2542, 0.5347, 0.2535, 0.5347, 0.2573, 0.5346, 0.2376, 0.5351, 0.2438, 0.535, 0.2503, 0.5348, 0.2447, 0.5349, 0.2396, 0.5351, 0.2438, 0.535, 0.2437, 0.535, 0.2503, 0.5348, 0.2503, 0.5348])
me_cube_004.materials.append(mat_material_001)
me_cube_004.materials.append(mat_material_003)
me_cube_004.update()
me_cube_005 = bpy.data.meshes.new('Cube.005')
me_cube_005.from_pydata([(-0.6596, -0.7018, -7.214), (0.6596, -0.7018, -7.214), (-0.7097, -0.691, -8.991), (0.6096, -0.691, -8.991), (0.09274, 0.7125, -8.991), (-0.2153, 0.7125, -8.991), (-0.05276, 0.7175, -9.81), (-0.04847, 0.6718, -8.017), (-0.2153, 0.6504, -8.99), (0.09274, 0.6504, -8.99), (-0.05277, 0.6553, -9.809), (-0.04848, 0.6097, -8.017)], [], [(1, 0, 2, 3), (5, 6, 10, 8), (6, 4, 9, 10), (4, 7, 11, 9), (7, 5, 8, 11)])
_uv = me_cube_005.uv_layers.new(name='UVMap')
_uv.uv.foreach_set('vector', [0.3376, 0.7173, 0.1685, 0.7132, 0.1685, 0.7132, 0.3376, 0.7173, 0.2319, 0.5352, 0.2557, 0.5347, 0.2557, 0.5347, 0.2319, 0.5352, 0.2557, 0.5347, 0.2714, 0.5343, 0.2714, 0.5343, 0.2557, 0.5347, 0.2714, 0.5343, 0.2435, 0.535, 0.2435, 0.535, 0.2714, 0.5343, 0.2435, 0.535, 0.2319, 0.5352, 0.2319, 0.5352, 0.2435, 0.535])
me_cube_005.materials.append(mat_material_001)
me_cube_005.materials.append(mat_material_002)
me_cube_005.update()
me_cube_006 = bpy.data.meshes.new('Cube.006')
me_cube_006.from_pydata([(-0.7018, -0.6596, -1.853), (-0.6596, -0.7018, -1.853), (-0.6596, 0.7018, -1.853), (-0.7018, 0.6596, -1.853), (0.7018, 0.6596, -1.853), (0.6596, 0.7018, -1.853), (0.6596, -0.7018, -1.853), (0.7018, -0.6596, -1.853), (-0.7018, -0.6596, -13.15), (-0.6596, 0.7018, -13.15), (-0.7018, 0.6596, -13.15), (0.7018, 0.6596, -13.15), (0.6596, 0.7018, -13.15), (0.6596, -0.7018, -13.15), (0.7018, -0.6596, -13.15), (-0.6596, -0.7018, -13.15), (-0.7018, 0.6596, -13.15), (0.7018, 0.6596, -13.15), (0.6596, 0.7018, -13.15), (0.6596, -0.7018, -13.15), (0.7018, -0.6596, -13.15), (0.7018, 0.6596, -16.86), (0.7018, -0.6596, -16.86), (-0.7018, 0.6596, -7.214), (-0.8132, 0.6835, -11.17), (-0.8132, -0.6358, -11.17), (-0.7018, -0.6596, -7.214), (0.7018, 0.6596, -7.214), (0.5904, 0.6835, -11.17), (0.5482, 0.7257, -11.17), (0.6596, 0.7018, -7.214), (-0.7711, -0.6779, -11.17), (-0.6596, -0.7018, -7.214), (0.5482, -0.6779, -11.17), (0.6596, -0.7018, -7.214), (-0.7711, 0.7257, -11.17), (-0.6596, 0.7018, -7.214), (0.5904, -0.6358, -11.17), (0.7018, -0.6596, -7.214), (-0.8132, 0.6835, -11.17), (-0.8132, -0.6358, -11.17), (-0.7518, 0.6704, -8.991), (-0.7518, -0.6489, -8.991), (0.6517, 0.6704, -8.991), (0.6096, 0.7125, -8.991), (-0.7097, -0.691, -8.991), (0.6096, -0.691, -8.991), (-0.7097, 0.7125, -8.991), (0.6517, -0.6489, -8.991), (-0.7518, -0.6489, -8.991), (-0.7018, -0.6596, -7.214), (-0.7018, 0.6596, -7.214), (-0.7518, 0.6704, -8.991), (-0.7228, -0.6057, -8.952), (-0.6752, -0.6159, -7.262), (-0.6752, 0.6164, -7.262), (-0.7228, 0.6266, -8.952), (-0.7018, 0.6596, -7.214), (-0.6752, 0.6164, -7.262), (-0.703, 0.5598, -7.257), (-0.6752, -0.6159, -7.262), (-0.7018, -0.6596, -7.214), (-0.703, -0.5593, -7.257), (-0.7228, 0.6266, -8.952), (-0.7518, 0.6704, -8.991), (-0.7506, 0.57, -8.947), (-0.7518, -0.6489, -8.991), (-0.7228, -0.6057, -8.952), (-0.7506, -0.5491, -8.947), (0.1672, 0.7125, -8.991), (-0.283, 0.7125, -8.991), (0.6254, 0.6704, -8.981), (0.564, 0.6835, -11.16), (0.564, -0.6358, -11.16), (0.6254, -0.6489, -8.981), (0.09274, 0.7125, -8.991), (-0.2153, 0.7125, -8.991), (-0.05276, 0.7175, -9.81), (-0.04847, 0.6718, -8.017), (-0.07591, 0.7187, -10.02), (-0.02495, 0.7187, -10.02), (-0.0286, 0.7236, -10.82), (-0.09274, 0.7236, -10.82), (-0.02495, 0.7187, -10.02), (-0.07591, 0.7187, -10.02), (-0.0286, 0.7236, -10.82), (-0.09274, 0.7236, -10.82), (-0.02126, 0.7018, -7.214), (-0.02235, 0.6624, -7.792), (-0.07759, 0.6625, -7.795), (-0.07214, 0.7018, -7.214), (-0.02143, 0.7018, -6.96), (-0.07259, 0.7018, -6.964), (-0.2831, 0.6504, -8.99), (-0.0776, 0.6004, -7.794), (-0.02235, 0.6002, -7.792), (0.1672, 0.6504, -8.99), (-0.02495, 0.6566, -10.02), (-0.07592, 0.6566, -10.02), (-0.02495, 0.6566, -10.02), (-0.07592, 0.6566, -10.02), (-0.02861, 0.6615, -10.82), (-0.09274, 0.6614, -10.82), (-0.02126, 0.6396, -7.213), (-0.07215, 0.6396, -7.213), (-0.02143, 0.6396, -6.959), (-0.0726, 0.6396, -6.963), (-0.7018, 0.6596, -7.214), (-0.6596, 0.7018, -7.214), (-0.6747, -0.6867, -13.15), (-0.6596, -0.7018, -13.15), (-0.6389, -0.7018, -13.15), (-0.6608, -0.7015, -13.12), (-0.6377, 0.7018, -13.15), (-0.6747, 0.6867, -13.15), (-0.6596, 0.7018, -13.15), (0.6747, 0.6867, -16.86), (0.6596, 0.7018, -16.8), (0.6596, -0.7018, -16.8), (0.6747, -0.6867, -16.86)], [(99, 100)], [(25, 24, 10, 8), (11, 14, 20, 17), (29, 28, 11, 12), (35, 29, 12, 9), (37, 33, 13, 14), (24, 35, 9, 10), (28, 37, 14, 11), (8, 10, 16), (12, 11, 17, 18), (14, 13, 19, 20), (17, 20, 22, 21), (4, 7, 38, 27), (37, 28, 72, 73), (3, 2, 36, 23), (41, 47, 35, 24), (7, 6, 34, 38), (48, 46, 33, 37), (2, 5, 30, 87, 91, 92, 90, 36), (82, 81, 29), (6, 1, 32, 34), (46, 45, 31, 33), (1, 0, 26, 32), (45, 42, 25, 31), (5, 4, 27, 30), (44, 43, 28, 29), (0, 3, 23, 26), (41, 24, 39, 52), (49, 52, 39, 40), (26, 23, 51, 50), (24, 25, 40, 39), (42, 26, 50, 49), (25, 42, 49, 40), (23, 41, 52, 51), (30, 27, 43, 44), (32, 26, 42, 45), (89, 70, 47), (38, 34, 46, 48), (23, 36, 47, 41), (27, 38, 48, 43), (54, 55, 56, 53), (57, 58, 59), (60, 61, 62), (63, 64, 65), (66, 67, 68), (66, 61, 60, 67), (57, 64, 63, 58), (60, 62, 59, 58, 55, 54), (57, 59, 62, 61, 50, 51), (58, 63, 56, 55), (64, 57, 51, 52), (67, 60, 54, 53), (61, 66, 49, 50), (63, 65, 68, 67, 53, 56), (66, 68, 65, 64, 52, 49), (87, 88, 95, 103), (86, 84, 100, 102), (71, 74, 73, 72), (43, 48, 74, 71), (28, 43, 71, 72), (48, 37, 73, 74), (75, 77, 76), (76, 78, 75), (69, 80, 97, 96), (82, 79, 84, 86), (80, 81, 85, 83), (81, 82, 86, 85), (44, 88, 30), (90, 92, 106, 104), (85, 86, 102, 101), (70, 89, 94, 93), (89, 90, 104, 94), (88, 69, 96, 95), (91, 87, 103, 105), (83, 85, 101, 99), (92, 91, 105, 106), (79, 70, 93, 98), (36, 23, 107, 108), (47, 36, 89), (36, 90, 89), (35, 47, 79), (47, 70, 79), (79, 82, 35), (81, 80, 29), (80, 69, 44), (80, 44, 29), (35, 82, 29), (69, 88, 44), (88, 87, 30), (109, 110, 111, 112), (113, 114, 115), (118, 110, 109, 119), (113, 117, 116, 114), (16, 114, 116, 21, 22, 119, 109, 8), (110, 109, 8, 15), (33, 31, 112, 111, 13), (13, 111, 110, 15, 19), (19, 15, 110, 118), (31, 25, 8, 109, 112), (10, 9, 115, 114, 16), (113, 18, 117), (9, 12, 18, 113, 115), (18, 17, 21, 116, 117), (20, 19, 118, 119, 22)])
me_cube_006.polygons.foreach_set('material_index', [2, 0, 0, 0, 0, 0, 0, 0, 0, 0, 0, 0, 0, 0, 0, 0, 0, 0, 0, 0, 0, 0, 0, 0, 0, 2, 0, 2, 0, 0, 0, 0, 0, 0, 0, 0, 0, 0, 0, 2, 0, 0, 0, 0, 0, 0, 0, 0, 0, 0, 0, 0, 0, 0, 0, 0, 0, 0, 0, 0, 0, 0, 0, 0, 0, 0, 0, 0, 0, 0, 0, 0, 0, 0, 0, 0, 0, 0, 0, 0, 0, 0, 0, 0, 0, 0, 0, 0, 0, 0, 0, 0, 2, 0, 0, 0, 0, 0, 0, 0, 0, 0, 0])
_uv = me_cube_006.uv_layers.new(name='UVMap')
_uv.uv.foreach_set('vector', [0.1631, 0.7078, 0.1631, 0.5422, 0.1631, 0.5422, 0.1631, 0.7078, 0.3422, 0.5387, 0.3422, 0.7113, 0.3422, 0.7113, 0.3422, 0.5387, 0.3376, 0.5327, 0.3422, 0.5387, 0.3422, 0.5387, 0.3376, 0.5327, 0.1685, 0.5368, 0.3376, 0.5327, 0.3376, 0.5327, 0.1685, 0.5368, 0.3422, 0.7113, 0.3376, 0.7173, 0.3376, 0.7173, 0.3422, 0.7113, 0.1631, 0.5422, 0.1685, 0.5368, 0.1685, 0.5368, 0.1631, 0.5422, 0.3422, 0.5387, 0.3422, 0.7113, 0.3422, 0.7113, 0.3422, 0.5387, 0.1631, 0.7078, 0.1631, 0.5422, 0.1631, 0.5422, 0.3376, 0.5327, 0.3422, 0.5387, 0.3422, 0.5387, 0.3376, 0.5327, 0.3422, 0.7113, 0.3376, 0.7173, 0.3376, 0.7173, 0.3422, 0.7113, 0.3422, 0.5387, 0.3422, 0.7113, 0.3422, 0.7113, 0.3422, 0.5387, 0.3422, 0.5387, 0.3422, 0.7113, 0.3422, 0.7113, 0.3422, 0.5387, 0.3422, 0.7113, 0.3422, 0.5387, 0.3422, 0.5387, 0.3422, 0.7113, 0.1631, 0.5422, 0.1685, 0.5368, 0.1685, 0.5368, 0.1631, 0.5422, 0.1631, 0.5422, 0.1685, 0.5368, 0.1685, 0.5368, 0.1631, 0.5422, 0.3422, 0.7113, 0.3376, 0.7173, 0.3376, 0.7173, 0.3422, 0.7113, 0.3422, 0.7113, 0.3376, 0.7173, 0.3376, 0.7173, 0.3422, 0.7113, 0.1685, 0.5368, 0.3376, 0.5327, 0.3376, 0.5327, 0.2503, 0.5348, 0.2503, 0.5348, 0.2437, 0.535, 0.2438, 0.535, 0.1685, 0.5368, 0.2542, 0.5347, 0.2625, 0.5345, 0.3376, 0.5327, 0.3376, 0.7173, 0.1685, 0.7132, 0.1685, 0.7132, 0.3376, 0.7173, 0.3376, 0.7173, 0.1685, 0.7132, 0.1685, 0.7132, 0.3376, 0.7173, 0.1685, 0.7132, 0.1631, 0.7078, 0.1631, 0.7078, 0.1685, 0.7132, 0.1685, 0.7132, 0.1631, 0.7078, 0.1631, 0.7078, 0.1685, 0.7132, 0.3376, 0.5327, 0.3422, 0.5387, 0.3422, 0.5387, 0.3376, 0.5327, 0.3376, 0.5327, 0.3422, 0.5387, 0.3422, 0.5387, 0.3376, 0.5327, 0.1631, 0.7078, 0.1631, 0.5422, 0.1631, 0.5422, 0.1631, 0.7078, 0.1631, 0.5422, 0.1631, 0.5422, 0.1631, 0.5422, 0.1631, 0.5422, 0.1631, 0.7078, 0.1631, 0.5422, 0.1631, 0.5422, 0.1631, 0.7078, 0.1631, 0.7078, 0.1631, 0.5422, 0.1631, 0.5422, 0.1631, 0.7078, 0.1631, 0.5422, 0.1631, 0.7078, 0.1631, 0.7078, 0.1631, 0.5422, 0.1631, 0.7078, 0.1631, 0.7078, 0.1631, 0.7078, 0.1631, 0.7078, 0.1631, 0.7078, 0.1631, 0.7078, 0.1631, 0.7078, 0.1631, 0.7078, 0.1631, 0.5422, 0.1631, 0.5422, 0.1631, 0.5422, 0.1631, 0.5422, 0.3376, 0.5327, 0.3422, 0.5387, 0.3422, 0.5387, 0.3376, 0.5327, 0.1685, 0.7132, 0.1631, 0.7078, 0.1631, 0.7078, 0.1685, 0.7132, 0.2376, 0.5351, 0.2232, 0.5354, 0.1685, 0.5368, 0.3422, 0.7113, 0.3376, 0.7173, 0.3376, 0.7173, 0.3422, 0.7113, 0.1631, 0.5422, 0.1685, 0.5368, 0.1685, 0.5368, 0.1631, 0.5422, 0.3422, 0.5387, 0.3422, 0.7113, 0.3422, 0.7113, 0.3422, 0.5387, 0.1631, 0.7024, 0.1631, 0.5476, 0.1631, 0.5476, 0.1631, 0.7024, 0.1631, 0.5422, 0.1631, 0.5476, 0.1631, 0.5547, 0.1631, 0.7024, 0.1631, 0.7077, 0.1631, 0.6953, 0.1631, 0.5476, 0.1631, 0.5422, 0.1631, 0.5547, 0.1631, 0.7078, 0.1631, 0.7024, 0.1631, 0.6953, 0.1631, 0.7078, 0.1631, 0.7077, 0.1631, 0.7024, 0.1631, 0.7024, 0.1631, 0.5422, 0.1631, 0.5422, 0.1631, 0.5476, 0.1631, 0.5476, 0.1631, 0.7024, 0.1631, 0.6953, 0.1631, 0.5547, 0.1631, 0.5476, 0.1631, 0.5476, 0.1631, 0.7024, 0.1631, 0.5422, 0.1631, 0.5547, 0.1631, 0.6953, 0.1631, 0.7077, 0.1631, 0.7078, 0.1631, 0.5422, 0.1631, 0.5476, 0.1631, 0.5476, 0.1631, 0.5476, 0.1631, 0.5476, 0.1631, 0.5422, 0.1631, 0.5422, 0.1631, 0.5422, 0.1631, 0.5422, 0.1631, 0.7024, 0.1631, 0.7024, 0.1631, 0.7024, 0.1631, 0.7024, 0.1631, 0.7077, 0.1631, 0.7078, 0.1631, 0.7078, 0.1631, 0.7078, 0.1631, 0.5476, 0.1631, 0.5547, 0.1631, 0.6953, 0.1631, 0.7024, 0.1631, 0.7024, 0.1631, 0.5476, 0.1631, 0.7078, 0.1631, 0.6953, 0.1631, 0.5547, 0.1631, 0.5422, 0.1631, 0.5422, 0.1631, 0.7078, 0.2503, 0.5348, 0.2447, 0.5349, 0.2447, 0.5349, 0.2503, 0.5348, 0.2542, 0.5347, 0.2535, 0.5347, 0.2535, 0.5347, 0.2542, 0.5347, 0.3422, 0.5387, 0.3422, 0.7113, 0.3422, 0.7113, 0.3422, 0.5387, 0.3422, 0.5387, 0.3422, 0.7113, 0.3422, 0.7113, 0.3422, 0.5387, 0.3422, 0.5387, 0.3422, 0.5387, 0.3422, 0.5387, 0.3422, 0.5387, 0.3422, 0.7113, 0.3422, 0.7113, 0.3422, 0.7113, 0.3422, 0.7113, 0.2714, 0.5343, 0.2557, 0.5347, 0.2319, 0.5352, 0.2319, 0.5352, 0.2435, 0.535, 0.2714, 0.5343, 0.2809, 0.5341, 0.26, 0.5346, 0.26, 0.5346, 0.2809, 0.5341, 0.2542, 0.5347, 0.2535, 0.5347, 0.2535, 0.5347, 0.2542, 0.5347, 0.26, 0.5346, 0.2625, 0.5345, 0.2625, 0.5345, 0.26, 0.5346, 0.2625, 0.5345, 0.2542, 0.5347, 0.2542, 0.5347, 0.2625, 0.5345, 0.3376, 0.5327, 0.2447, 0.5349, 0.3376, 0.5327, 0.2438, 0.535, 0.2437, 0.535, 0.2437, 0.535, 0.2438, 0.535, 0.2625, 0.5345, 0.2542, 0.5347, 0.2542, 0.5347, 0.2625, 0.5345, 0.2232, 0.5354, 0.2376, 0.5351, 0.2376, 0.5351, 0.2232, 0.5354, 0.2376, 0.5351, 0.2438, 0.535, 0.2438, 0.535, 0.2376, 0.5351, 0.2447, 0.5349, 0.2809, 0.5341, 0.2809, 0.5341, 0.2447, 0.5349, 0.2503, 0.5348, 0.2503, 0.5348, 0.2503, 0.5348, 0.2503, 0.5348, 0.26, 0.5346, 0.2625, 0.5345, 0.2625, 0.5345, 0.26, 0.5346, 0.2437, 0.535, 0.2503, 0.5348, 0.2503, 0.5348, 0.2437, 0.535, 0.2535, 0.5347, 0.2232, 0.5354, 0.2232, 0.5354, 0.2535, 0.5347, 0.1685, 0.5368, 0.1631, 0.5422, 0.1631, 0.5422, 0.1685, 0.5368, 0.1685, 0.5368, 0.1685, 0.5368, 0.2376, 0.5351, 0.1685, 0.5368, 0.2438, 0.535, 0.2376, 0.5351, 0.1685, 0.5368, 0.1685, 0.5368, 0.2535, 0.5347, 0.1685, 0.5368, 0.2232, 0.5354, 0.2535, 0.5347, 0.2535, 0.5347, 0.2542, 0.5347, 0.1685, 0.5368, 0.2625, 0.5345, 0.26, 0.5346, 0.3376, 0.5327, 0.26, 0.5346, 0.2809, 0.5341, 0.3376, 0.5327, 0.26, 0.5346, 0.3376, 0.5327, 0.3376, 0.5327, 0.1685, 0.5368, 0.2542, 0.5347, 0.3376, 0.5327, 0.2809, 0.5341, 0.2447, 0.5349, 0.3376, 0.5327, 0.2447, 0.5349, 0.2503, 0.5348, 0.3376, 0.5327, 0.1665, 0.7113, 0.1685, 0.7132, 0.1711, 0.7133, 0.1685, 0.7132, 0.1713, 0.5367, 0.1665, 0.5387, 0.1685, 0.5368, 0.3376, 0.7173, 0.1685, 0.7132, 0.1665, 0.7113, 0.3393, 0.7151, 0.1713, 0.5367, 0.3376, 0.5327, 0.3393, 0.5349, 0.1665, 0.5387, 0.1631, 0.5422, 0.1665, 0.5387, 0.3393, 0.5349, 0.3422, 0.5387, 0.3422, 0.7113, 0.3393, 0.7151, 0.1665, 0.7113, 0.1631, 0.7078, 0.1685, 0.7132, 0.1665, 0.7113, 0.1631, 0.7078, 0.1685, 0.7132, 0.3376, 0.7173, 0.1685, 0.7132, 0.1685, 0.7132, 0.1711, 0.7133, 0.3376, 0.7173, 0.3376, 0.7173, 0.1711, 0.7133, 0.1685, 0.7132, 0.1685, 0.7132, 0.3376, 0.7173, 0.3376, 0.7173, 0.1685, 0.7132, 0.1685, 0.7132, 0.3376, 0.7173, 0.1685, 0.7132, 0.1631, 0.7078, 0.1631, 0.7078, 0.1665, 0.7113, 0.1685, 0.7132, 0.1631, 0.5422, 0.1685, 0.5368, 0.1685, 0.5368, 0.1665, 0.5387, 0.1631, 0.5422, 0.1713, 0.5367, 0.3376, 0.5327, 0.3376, 0.5327, 0.1685, 0.5368, 0.3376, 0.5327, 0.3376, 0.5327, 0.1713, 0.5367, 0.1685, 0.5368, 0.3376, 0.5327, 0.3422, 0.5387, 0.3422, 0.5387, 0.3393, 0.5349, 0.3376, 0.5327, 0.3422, 0.7113, 0.3376, 0.7173, 0.3376, 0.7173, 0.3393, 0.7151, 0.3422, 0.7113])
me_cube_006.materials.append(mat_material_001)
me_cube_006.materials.append(mat_material_002)
me_cube_006.materials.append(mat_material_004)
me_cube_006.update()
me_cube_008 = bpy.data.meshes.new('Cube.008')
me_cube_008.from_pydata([(-0.7018, -0.6596, -1.853), (-0.6596, -0.7018, -1.853), (-0.6596, 0.7018, -1.853), (-0.7018, 0.6596, -1.853), (0.7018, 0.6596, -1.853), (0.6596, 0.7018, -1.853), (0.6596, -0.7018, -1.853), (0.7018, -0.6596, -1.853), (-0.7018, -0.6596, -13.15), (-0.6596, 0.7018, -13.15), (-0.7018, 0.6596, -13.15), (0.7018, 0.6596, -13.15), (0.6596, 0.7018, -13.15), (0.6596, -0.7018, -13.15), (0.7018, -0.6596, -13.15), (-0.6596, -0.7018, -13.15), (-0.7018, 0.6596, -13.15), (0.7018, 0.6596, -13.15), (0.6596, 0.7018, -13.15), (0.6596, -0.7018, -13.15), (0.7018, -0.6596, -13.15), (0.7018, 0.6596, -16.86), (0.7018, -0.6596, -16.86), (-0.7018, 0.6596, -7.214), (-0.8132, 0.6835, -11.17), (-0.8132, -0.6358, -11.17), (-0.7018, -0.6596, -7.214), (0.7018, 0.6596, -7.214), (0.5904, 0.6835, -11.17), (0.5482, 0.7257, -11.17), (0.6596, 0.7018, -7.214), (-0.7711, -0.6779, -11.17), (-0.6596, -0.7018, -7.214), (0.5482, -0.6779, -11.17), (0.6596, -0.7018, -7.214), (-0.7711, 0.7257, -11.17), (-0.6596, 0.7018, -7.214), (0.5904, -0.6358, -11.17), (0.7018, -0.6596, -7.214), (-0.8132, 0.6835, -11.17), (-0.8132, -0.6358, -11.17), (-0.7518, 0.6704, -8.991), (-0.7518, -0.6489, -8.991), (0.6517, 0.6704, -8.991), (0.6096, 0.7125, -8.991), (-0.7097, -0.691, -8.991), (0.6096, -0.691, -8.991), (-0.7097, 0.7125, -8.991), (0.6517, -0.6489, -8.991), (-0.7518, -0.6489, -8.991), (-0.7018, -0.6596, -7.214), (-0.7018, 0.6596, -7.214), (-0.7518, 0.6704, -8.991), (-0.7228, -0.6057, -8.952), (-0.6752, -0.6159, -7.262), (-0.6752, 0.6164, -7.262), (-0.7228, 0.6266, -8.952), (-0.7018, 0.6596, -7.214), (-0.6752, 0.6164, -7.262), (-0.703, 0.5598, -7.257), (-0.6752, -0.6159, -7.262), (-0.7018, -0.6596, -7.214), (-0.703, -0.5593, -7.257), (-0.7228, 0.6266, -8.952), (-0.7518, 0.6704, -8.991), (-0.7506, 0.57, -8.947), (-0.7518, -0.6489, -8.991), (-0.7228, -0.6057, -8.952), (-0.7506, -0.5491, -8.947), (0.1672, 0.7125, -8.991), (-0.283, 0.7125, -8.991), (0.6254, 0.6704, -8.981), (0.564, 0.6835, -11.16), (0.564, -0.6358, -11.16), (0.6254, -0.6489, -8.981), (0.09274, 0.7125, -8.991), (-0.2153, 0.7125, -8.991), (-0.05276, 0.7175, -9.81), (-0.04847, 0.6718, -8.017), (-0.07591, 0.7187, -10.02), (-0.02495, 0.7187, -10.02), (-0.0286, 0.7236, -10.82), (-0.09274, 0.7236, -10.82), (-0.02495, 0.7187, -10.02), (-0.07591, 0.7187, -10.02), (-0.0286, 0.7236, -10.82), (-0.09274, 0.7236, -10.82), (-0.02126, 0.7018, -7.214), (-0.02235, 0.6624, -7.792), (-0.07759, 0.6625, -7.795), (-0.07214, 0.7018, -7.214), (-0.02143, 0.7018, -6.96), (-0.07259, 0.7018, -6.964), (-0.2831, 0.6504, -8.99), (-0.0776, 0.6004, -7.794), (-0.02235, 0.6002, -7.792), (0.1672, 0.6504, -8.99), (-0.02495, 0.6566, -10.02), (-0.07592, 0.6566, -10.02), (-0.02495, 0.6566, -10.02), (-0.07592, 0.6566, -10.02), (-0.02861, 0.6615, -10.82), (-0.09274, 0.6614, -10.82), (-0.02126, 0.6396, -7.213), (-0.07215, 0.6396, -7.213), (-0.02143, 0.6396, -6.959), (-0.0726, 0.6396, -6.963), (-0.7018, 0.6596, -7.214), (-0.6596, 0.7018, -7.214), (-0.6747, -0.6867, -13.15), (-0.6596, -0.7018, -13.15), (-0.6389, -0.7018, -13.15), (-0.6608, -0.7015, -13.12), (-0.6377, 0.7018, -13.15), (-0.6747, 0.6867, -13.15), (-0.6596, 0.7018, -13.15), (0.6747, 0.6867, -16.86), (0.6596, 0.7018, -16.8), (0.6596, -0.7018, -16.8), (0.6747, -0.6867, -16.86)], [(99, 100)], [(25, 24, 10, 8), (11, 14, 20, 17), (29, 28, 11, 12), (35, 29, 12, 9), (37, 33, 13, 14), (24, 35, 9, 10), (28, 37, 14, 11), (8, 10, 16), (12, 11, 17, 18), (14, 13, 19, 20), (17, 20, 22, 21), (4, 7, 38, 27), (37, 28, 72, 73), (3, 2, 36, 23), (41, 47, 35, 24), (7, 6, 34, 38), (48, 46, 33, 37), (2, 5, 30, 87, 91, 92, 90, 36), (82, 81, 29), (6, 1, 32, 34), (46, 45, 31, 33), (1, 0, 26, 32), (45, 42, 25, 31), (5, 4, 27, 30), (44, 43, 28, 29), (0, 3, 23, 26), (41, 24, 39, 52), (49, 52, 39, 40), (26, 23, 51, 50), (24, 25, 40, 39), (42, 26, 50, 49), (25, 42, 49, 40), (23, 41, 52, 51), (30, 27, 43, 44), (32, 26, 42, 45), (89, 70, 47), (38, 34, 46, 48), (23, 36, 47, 41), (27, 38, 48, 43), (54, 55, 56, 53), (57, 58, 59), (60, 61, 62), (63, 64, 65), (66, 67, 68), (66, 61, 60, 67), (57, 64, 63, 58), (60, 62, 59, 58, 55, 54), (57, 59, 62, 61, 50, 51), (58, 63, 56, 55), (64, 57, 51, 52), (67, 60, 54, 53), (61, 66, 49, 50), (63, 65, 68, 67, 53, 56), (66, 68, 65, 64, 52, 49), (87, 88, 95, 103), (86, 84, 100, 102), (71, 74, 73, 72), (43, 48, 74, 71), (28, 43, 71, 72), (48, 37, 73, 74), (75, 77, 76), (76, 78, 75), (69, 80, 97, 96), (82, 79, 84, 86), (80, 81, 85, 83), (81, 82, 86, 85), (44, 88, 30), (90, 92, 106, 104), (85, 86, 102, 101), (70, 89, 94, 93), (89, 90, 104, 94), (88, 69, 96, 95), (91, 87, 103, 105), (83, 85, 101, 99), (92, 91, 105, 106), (79, 70, 93, 98), (36, 23, 107, 108), (47, 36, 89), (36, 90, 89), (35, 47, 79), (47, 70, 79), (79, 82, 35), (81, 80, 29), (80, 69, 44), (80, 44, 29), (35, 82, 29), (69, 88, 44), (88, 87, 30), (109, 110, 111, 112), (113, 114, 115), (118, 110, 109, 119), (113, 117, 116, 114), (16, 114, 116, 21, 22, 119, 109, 8), (110, 109, 8, 15), (33, 31, 112, 111, 13), (13, 111, 110, 15, 19), (19, 15, 110, 118), (31, 25, 8, 109, 112), (10, 9, 115, 114, 16), (113, 18, 117), (9, 12, 18, 113, 115), (18, 17, 21, 116, 117), (20, 19, 118, 119, 22)])
me_cube_008.polygons.foreach_set('material_index', [2, 0, 0, 0, 0, 0, 0, 0, 0, 0, 0, 0, 0, 0, 0, 0, 0, 0, 0, 0, 0, 0, 0, 0, 0, 2, 0, 2, 0, 0, 0, 0, 0, 0, 0, 0, 0, 0, 0, 2, 0, 0, 0, 0, 0, 0, 0, 0, 0, 0, 0, 0, 0, 0, 0, 0, 0, 0, 0, 0, 0, 0, 0, 0, 0, 0, 0, 0, 0, 0, 0, 0, 0, 0, 0, 0, 0, 0, 0, 0, 0, 0, 0, 0, 0, 0, 0, 0, 0, 0, 0, 0, 2, 0, 0, 0, 0, 0, 0, 0, 0, 0, 0])
_uv = me_cube_008.uv_layers.new(name='UVMap')
_uv.uv.foreach_set('vector', [0.1631, 0.7078, 0.1631, 0.5422, 0.1631, 0.5422, 0.1631, 0.7078, 0.3422, 0.5387, 0.3422, 0.7113, 0.3422, 0.7113, 0.3422, 0.5387, 0.3376, 0.5327, 0.3422, 0.5387, 0.3422, 0.5387, 0.3376, 0.5327, 0.1685, 0.5368, 0.3376, 0.5327, 0.3376, 0.5327, 0.1685, 0.5368, 0.3422, 0.7113, 0.3376, 0.7173, 0.3376, 0.7173, 0.3422, 0.7113, 0.1631, 0.5422, 0.1685, 0.5368, 0.1685, 0.5368, 0.1631, 0.5422, 0.3422, 0.5387, 0.3422, 0.7113, 0.3422, 0.7113, 0.3422, 0.5387, 0.1631, 0.7078, 0.1631, 0.5422, 0.1631, 0.5422, 0.3376, 0.5327, 0.3422, 0.5387, 0.3422, 0.5387, 0.3376, 0.5327, 0.3422, 0.7113, 0.3376, 0.7173, 0.3376, 0.7173, 0.3422, 0.7113, 0.3422, 0.5387, 0.3422, 0.7113, 0.3422, 0.7113, 0.3422, 0.5387, 0.3422, 0.5387, 0.3422, 0.7113, 0.3422, 0.7113, 0.3422, 0.5387, 0.3422, 0.7113, 0.3422, 0.5387, 0.3422, 0.5387, 0.3422, 0.7113, 0.1631, 0.5422, 0.1685, 0.5368, 0.1685, 0.5368, 0.1631, 0.5422, 0.1631, 0.5422, 0.1685, 0.5368, 0.1685, 0.5368, 0.1631, 0.5422, 0.3422, 0.7113, 0.3376, 0.7173, 0.3376, 0.7173, 0.3422, 0.7113, 0.3422, 0.7113, 0.3376, 0.7173, 0.3376, 0.7173, 0.3422, 0.7113, 0.1685, 0.5368, 0.3376, 0.5327, 0.3376, 0.5327, 0.2503, 0.5348, 0.2503, 0.5348, 0.2437, 0.535, 0.2438, 0.535, 0.1685, 0.5368, 0.2542, 0.5347, 0.2625, 0.5345, 0.3376, 0.5327, 0.3376, 0.7173, 0.1685, 0.7132, 0.1685, 0.7132, 0.3376, 0.7173, 0.3376, 0.7173, 0.1685, 0.7132, 0.1685, 0.7132, 0.3376, 0.7173, 0.1685, 0.7132, 0.1631, 0.7078, 0.1631, 0.7078, 0.1685, 0.7132, 0.1685, 0.7132, 0.1631, 0.7078, 0.1631, 0.7078, 0.1685, 0.7132, 0.3376, 0.5327, 0.3422, 0.5387, 0.3422, 0.5387, 0.3376, 0.5327, 0.3376, 0.5327, 0.3422, 0.5387, 0.3422, 0.5387, 0.3376, 0.5327, 0.1631, 0.7078, 0.1631, 0.5422, 0.1631, 0.5422, 0.1631, 0.7078, 0.1631, 0.5422, 0.1631, 0.5422, 0.1631, 0.5422, 0.1631, 0.5422, 0.1631, 0.7078, 0.1631, 0.5422, 0.1631, 0.5422, 0.1631, 0.7078, 0.1631, 0.7078, 0.1631, 0.5422, 0.1631, 0.5422, 0.1631, 0.7078, 0.1631, 0.5422, 0.1631, 0.7078, 0.1631, 0.7078, 0.1631, 0.5422, 0.1631, 0.7078, 0.1631, 0.7078, 0.1631, 0.7078, 0.1631, 0.7078, 0.1631, 0.7078, 0.1631, 0.7078, 0.1631, 0.7078, 0.1631, 0.7078, 0.1631, 0.5422, 0.1631, 0.5422, 0.1631, 0.5422, 0.1631, 0.5422, 0.3376, 0.5327, 0.3422, 0.5387, 0.3422, 0.5387, 0.3376, 0.5327, 0.1685, 0.7132, 0.1631, 0.7078, 0.1631, 0.7078, 0.1685, 0.7132, 0.2376, 0.5351, 0.2232, 0.5354, 0.1685, 0.5368, 0.3422, 0.7113, 0.3376, 0.7173, 0.3376, 0.7173, 0.3422, 0.7113, 0.1631, 0.5422, 0.1685, 0.5368, 0.1685, 0.5368, 0.1631, 0.5422, 0.3422, 0.5387, 0.3422, 0.7113, 0.3422, 0.7113, 0.3422, 0.5387, 0.1631, 0.7024, 0.1631, 0.5476, 0.1631, 0.5476, 0.1631, 0.7024, 0.1631, 0.5422, 0.1631, 0.5476, 0.1631, 0.5547, 0.1631, 0.7024, 0.1631, 0.7077, 0.1631, 0.6953, 0.1631, 0.5476, 0.1631, 0.5422, 0.1631, 0.5547, 0.1631, 0.7078, 0.1631, 0.7024, 0.1631, 0.6953, 0.1631, 0.7078, 0.1631, 0.7077, 0.1631, 0.7024, 0.1631, 0.7024, 0.1631, 0.5422, 0.1631, 0.5422, 0.1631, 0.5476, 0.1631, 0.5476, 0.1631, 0.7024, 0.1631, 0.6953, 0.1631, 0.5547, 0.1631, 0.5476, 0.1631, 0.5476, 0.1631, 0.7024, 0.1631, 0.5422, 0.1631, 0.5547, 0.1631, 0.6953, 0.1631, 0.7077, 0.1631, 0.7078, 0.1631, 0.5422, 0.1631, 0.5476, 0.1631, 0.5476, 0.1631, 0.5476, 0.1631, 0.5476, 0.1631, 0.5422, 0.1631, 0.5422, 0.1631, 0.5422, 0.1631, 0.5422, 0.1631, 0.7024, 0.1631, 0.7024, 0.1631, 0.7024, 0.1631, 0.7024, 0.1631, 0.7077, 0.1631, 0.7078, 0.1631, 0.7078, 0.1631, 0.7078, 0.1631, 0.5476, 0.1631, 0.5547, 0.1631, 0.6953, 0.1631, 0.7024, 0.1631, 0.7024, 0.1631, 0.5476, 0.1631, 0.7078, 0.1631, 0.6953, 0.1631, 0.5547, 0.1631, 0.5422, 0.1631, 0.5422, 0.1631, 0.7078, 0.2503, 0.5348, 0.2447, 0.5349, 0.2447, 0.5349, 0.2503, 0.5348, 0.2542, 0.5347, 0.2535, 0.5347, 0.2535, 0.5347, 0.2542, 0.5347, 0.3422, 0.5387, 0.3422, 0.7113, 0.3422, 0.7113, 0.3422, 0.5387, 0.3422, 0.5387, 0.3422, 0.7113, 0.3422, 0.7113, 0.3422, 0.5387, 0.3422, 0.5387, 0.3422, 0.5387, 0.3422, 0.5387, 0.3422, 0.5387, 0.3422, 0.7113, 0.3422, 0.7113, 0.3422, 0.7113, 0.3422, 0.7113, 0.2714, 0.5343, 0.2557, 0.5347, 0.2319, 0.5352, 0.2319, 0.5352, 0.2435, 0.535, 0.2714, 0.5343, 0.2809, 0.5341, 0.26, 0.5346, 0.26, 0.5346, 0.2809, 0.5341, 0.2542, 0.5347, 0.2535, 0.5347, 0.2535, 0.5347, 0.2542, 0.5347, 0.26, 0.5346, 0.2625, 0.5345, 0.2625, 0.5345, 0.26, 0.5346, 0.2625, 0.5345, 0.2542, 0.5347, 0.2542, 0.5347, 0.2625, 0.5345, 0.3376, 0.5327, 0.2447, 0.5349, 0.3376, 0.5327, 0.2438, 0.535, 0.2437, 0.535, 0.2437, 0.535, 0.2438, 0.535, 0.2625, 0.5345, 0.2542, 0.5347, 0.2542, 0.5347, 0.2625, 0.5345, 0.2232, 0.5354, 0.2376, 0.5351, 0.2376, 0.5351, 0.2232, 0.5354, 0.2376, 0.5351, 0.2438, 0.535, 0.2438, 0.535, 0.2376, 0.5351, 0.2447, 0.5349, 0.2809, 0.5341, 0.2809, 0.5341, 0.2447, 0.5349, 0.2503, 0.5348, 0.2503, 0.5348, 0.2503, 0.5348, 0.2503, 0.5348, 0.26, 0.5346, 0.2625, 0.5345, 0.2625, 0.5345, 0.26, 0.5346, 0.2437, 0.535, 0.2503, 0.5348, 0.2503, 0.5348, 0.2437, 0.535, 0.2535, 0.5347, 0.2232, 0.5354, 0.2232, 0.5354, 0.2535, 0.5347, 0.1685, 0.5368, 0.1631, 0.5422, 0.1631, 0.5422, 0.1685, 0.5368, 0.1685, 0.5368, 0.1685, 0.5368, 0.2376, 0.5351, 0.1685, 0.5368, 0.2438, 0.535, 0.2376, 0.5351, 0.1685, 0.5368, 0.1685, 0.5368, 0.2535, 0.5347, 0.1685, 0.5368, 0.2232, 0.5354, 0.2535, 0.5347, 0.2535, 0.5347, 0.2542, 0.5347, 0.1685, 0.5368, 0.2625, 0.5345, 0.26, 0.5346, 0.3376, 0.5327, 0.26, 0.5346, 0.2809, 0.5341, 0.3376, 0.5327, 0.26, 0.5346, 0.3376, 0.5327, 0.3376, 0.5327, 0.1685, 0.5368, 0.2542, 0.5347, 0.3376, 0.5327, 0.2809, 0.5341, 0.2447, 0.5349, 0.3376, 0.5327, 0.2447, 0.5349, 0.2503, 0.5348, 0.3376, 0.5327, 0.1665, 0.7113, 0.1685, 0.7132, 0.1711, 0.7133, 0.1685, 0.7132, 0.1713, 0.5367, 0.1665, 0.5387, 0.1685, 0.5368, 0.3376, 0.7173, 0.1685, 0.7132, 0.1665, 0.7113, 0.3393, 0.7151, 0.1713, 0.5367, 0.3376, 0.5327, 0.3393, 0.5349, 0.1665, 0.5387, 0.1631, 0.5422, 0.1665, 0.5387, 0.3393, 0.5349, 0.3422, 0.5387, 0.3422, 0.7113, 0.3393, 0.7151, 0.1665, 0.7113, 0.1631, 0.7078, 0.1685, 0.7132, 0.1665, 0.7113, 0.1631, 0.7078, 0.1685, 0.7132, 0.3376, 0.7173, 0.1685, 0.7132, 0.1685, 0.7132, 0.1711, 0.7133, 0.3376, 0.7173, 0.3376, 0.7173, 0.1711, 0.7133, 0.1685, 0.7132, 0.1685, 0.7132, 0.3376, 0.7173, 0.3376, 0.7173, 0.1685, 0.7132, 0.1685, 0.7132, 0.3376, 0.7173, 0.1685, 0.7132, 0.1631, 0.7078, 0.1631, 0.7078, 0.1665, 0.7113, 0.1685, 0.7132, 0.1631, 0.5422, 0.1685, 0.5368, 0.1685, 0.5368, 0.1665, 0.5387, 0.1631, 0.5422, 0.1713, 0.5367, 0.3376, 0.5327, 0.3376, 0.5327, 0.1685, 0.5368, 0.3376, 0.5327, 0.3376, 0.5327, 0.1713, 0.5367, 0.1685, 0.5368, 0.3376, 0.5327, 0.3422, 0.5387, 0.3422, 0.5387, 0.3393, 0.5349, 0.3376, 0.5327, 0.3422, 0.7113, 0.3376, 0.7173, 0.3376, 0.7173, 0.3393, 0.7151, 0.3422, 0.7113])
me_cube_008.materials.append(mat_material_001)
me_cube_008.materials.append(mat_material_002)
me_cube_008.materials.append(mat_material_004)
me_cube_008.update()
me_cube_009 = bpy.data.meshes.new('Cube.009')
me_cube_009.from_pydata([(-0.9121, 0.8556, -1.0), (-0.9121, 0.8556, 1.0), (-0.6542, -0.913, -1.0), (-0.9121, -0.6551, -1.0), (-0.4415, -0.6995, 1.0), (-0.6995, -0.4415, 1.0), (-0.6995, 0.4415, 1.0), (-0.4415, 0.6995, 1.0), (-0.9074, 0.8521, 1.0), (0.8585, -0.6551, -1.0), (0.6005, -0.913, -1.0), (0.6995, -0.4415, 1.0), (0.4415, -0.6995, 1.0), (0.6005, 0.8556, -1.0), (0.8585, 0.5976, -1.0), (0.4415, 0.6995, 1.0), (0.6995, 0.4415, 1.0), (-0.9121, -0.6551, 1.0), (-0.6542, -0.913, 1.0), (-0.7301, -0.7302, 1.0), (0.8585, 0.5976, 1.0), (0.6005, 0.8556, 1.0), (0.7033, -0.4467, 1.0), (0.6005, -0.913, 1.0), (0.8585, -0.6551, 1.0), (0.7044, -0.7061, 1.0), (-0.6995, -0.4415, 2.355), (-0.4415, -0.6995, 2.355), (-0.4415, 0.6995, 2.355), (-0.6995, 0.4415, 2.355), (0.6995, 0.4415, 2.355), (0.4415, 0.6995, 2.355), (0.4415, -0.6995, 2.355), (0.6995, -0.4415, 2.355)], [], [(21, 15, 16, 20), (6, 7, 8), (24, 22, 25), (17, 18, 19), (16, 22, 24, 20), (23, 24, 25), (2, 18, 17, 3), (20, 14, 13, 21), (23, 10, 9, 24), (11, 33, 32, 12), (26, 5, 4, 27), (6, 29, 28, 7), (30, 16, 15, 31), (0, 13, 14, 9, 10, 2, 3), (3, 17, 1, 0), (10, 23, 18, 2), (6, 5, 26, 29), (4, 12, 32, 27), (15, 7, 28, 31), (14, 20, 24, 9), (11, 16, 30, 33), (0, 1, 21, 13), (30, 31, 28, 29, 26, 27, 32, 33), (8, 17, 5, 6), (5, 19, 4), (5, 17, 19), (25, 11, 12), (19, 18, 4), (25, 12, 23), (23, 12, 4, 18)])
_uv = me_cube_009.uv_layers.new(name='UVMap')
_uv.uv.foreach_set('vector', [0.6268, 0.4654, 0.6948, 0.5376, 0.6626, 0.5686, 0.6251, 0.5365, 0.8374, 0.5698, 0.8065, 0.5376, 0.8742, 0.5008, 0.6251, 0.7136, 0.6617, 0.6808, 0.6614, 0.7136, 0.875, 0.7135, 0.8393, 0.7488, 0.8428, 0.7178, 0.6626, 0.5686, 0.6617, 0.6808, 0.6251, 0.7136, 0.6251, 0.5365, 0.6276, 0.7838, 0.6251, 0.7136, 0.6614, 0.7136, 0.375, 0.0, 0.625, 0.0, 0.625, 0.03646, 0.375, 0.03646, 0.6251, 0.5365, 0.375, 0.5365, 0.3587, 0.4798, 0.6268, 0.4654, 0.6276, 0.7838, 0.3574, 0.7688, 0.375, 0.7135, 0.6251, 0.7136, 0.6626, 0.6802, 0.6626, 0.6802, 0.6948, 0.7124, 0.6935, 0.7124, 0.8374, 0.6802, 0.8374, 0.6815, 0.8052, 0.7124, 0.8052, 0.7124, 0.8374, 0.5698, 0.8374, 0.5698, 0.8052, 0.5376, 0.8065, 0.5376, 0.6626, 0.5698, 0.6626, 0.5686, 0.6948, 0.5376, 0.6948, 0.5376, 0.125, 0.5, 0.3587, 0.4798, 0.375, 0.5365, 0.375, 0.7135, 0.3574, 0.7688, 0.1614, 0.75, 0.125, 0.7135, 0.375, 0.03646, 0.625, 0.03646, 0.625, 0.25, 0.375, 0.25, 0.3574, 0.7688, 0.6276, 0.7838, 0.625, 0.9636, 0.375, 0.9636, 0.8374, 0.5698, 0.8374, 0.6815, 0.8374, 0.6802, 0.8374, 0.5698, 0.8052, 0.7124, 0.6935, 0.7124, 0.6948, 0.7124, 0.8052, 0.7124, 0.6948, 0.5376, 0.8065, 0.5376, 0.8052, 0.5376, 0.6948, 0.5376, 0.375, 0.5365, 0.6251, 0.5365, 0.6251, 0.7136, 0.375, 0.7135, 0.6626, 0.6802, 0.6626, 0.5686, 0.6626, 0.5698, 0.6626, 0.6802, 0.375, 0.25, 0.625, 0.25, 0.6268, 0.4654, 0.3587, 0.4798, 0.6626, 0.5698, 0.6948, 0.5376, 0.8052, 0.5376, 0.8374, 0.5698, 0.8374, 0.6802, 0.8052, 0.7124, 0.6948, 0.7124, 0.6626, 0.6802, 0.8742, 0.5008, 0.875, 0.7135, 0.8374, 0.6815, 0.8374, 0.5698, 0.8374, 0.6815, 0.8428, 0.7178, 0.8052, 0.7124, 0.8374, 0.6815, 0.875, 0.7135, 0.8428, 0.7178, 0.0, 0.0, 0.6626, 0.6802, 0.6935, 0.7124, 0.8428, 0.7178, 0.8393, 0.7488, 0.8052, 0.7124, 0.0, 0.0, 0.6935, 0.7124, 0.6276, 0.7838, 0.6276, 0.7838, 0.6935, 0.7124, 0.8052, 0.7124, 0.8393, 0.7488])
me_cube_009.materials.append(mat_material_010)
me_cube_009.update()
me_cube_012 = bpy.data.meshes.new('Cube.012')
me_cube_012.from_pydata([(-0.2153, 0.6504, -8.99), (-0.2831, 0.6504, -8.99), (-0.0776, 0.6004, -7.794), (-0.04861, 0.5933, -7.626), (-0.02235, 0.6002, -7.792), (0.1672, 0.6504, -8.99), (-0.02495, 0.6566, -10.02), (-0.04957, 0.6574, -10.15), (-0.07592, 0.6566, -10.02), (0.09274, 0.6504, -8.99), (-0.05277, 0.6553, -9.809), (-0.04848, 0.6097, -8.017), (-0.02495, 0.6566, -10.02), (-0.04957, 0.6574, -10.15), (-0.07592, 0.6566, -10.02), (-0.02861, 0.6615, -10.82), (-0.09274, 0.6614, -10.82), (-0.02126, 0.6396, -7.213), (-0.07215, 0.6396, -7.213), (-0.02143, 0.6396, -6.959), (-0.0726, 0.6396, -6.963)], [], [(1, 2, 3, 4, 5, 9, 11, 0), (5, 6, 7, 8, 1, 0, 10, 9), (12, 15, 16, 14, 13), (2, 18, 17, 4, 3), (18, 20, 19, 17)])
me_cube_012.polygons.foreach_set('material_index', [1, 1, 1, 1, 1])
_uv = me_cube_012.uv_layers.new(name='UVMap')
_uv.uv.foreach_set('vector', [0.2232, 0.5354, 0.2376, 0.5351, 0.2396, 0.5351, 0.2447, 0.5349, 0.2809, 0.5341, 0.2714, 0.5343, 0.2435, 0.535, 0.2319, 0.5352, 0.2809, 0.5341, 0.26, 0.5346, 0.2573, 0.5346, 0.2535, 0.5347, 0.2232, 0.5354, 0.2319, 0.5352, 0.2557, 0.5347, 0.2714, 0.5343, 0.26, 0.5346, 0.2625, 0.5345, 0.2542, 0.5347, 0.2535, 0.5347, 0.2573, 0.5346, 0.2376, 0.5351, 0.2438, 0.535, 0.2503, 0.5348, 0.2447, 0.5349, 0.2396, 0.5351, 0.2438, 0.535, 0.2437, 0.535, 0.2503, 0.5348, 0.2503, 0.5348])
me_cube_012.materials.append(mat_material_001)
me_cube_012.materials.append(mat_material_003)
me_cube_012.update()
me_cube_013 = bpy.data.meshes.new('Cube.013')
me_cube_013.from_pydata([(-0.6596, -0.7018, -7.214), (0.6596, -0.7018, -7.214), (-0.7097, -0.691, -8.991), (0.6096, -0.691, -8.991), (0.09274, 0.7125, -8.991), (-0.2153, 0.7125, -8.991), (-0.05276, 0.7175, -9.81), (-0.04847, 0.6718, -8.017), (-0.2153, 0.6504, -8.99), (0.09274, 0.6504, -8.99), (-0.05277, 0.6553, -9.809), (-0.04848, 0.6097, -8.017)], [], [(1, 0, 2, 3), (5, 6, 10, 8), (6, 4, 9, 10), (4, 7, 11, 9), (7, 5, 8, 11)])
_uv = me_cube_013.uv_layers.new(name='UVMap')
_uv.uv.foreach_set('vector', [0.3376, 0.7173, 0.1685, 0.7132, 0.1685, 0.7132, 0.3376, 0.7173, 0.2319, 0.5352, 0.2557, 0.5347, 0.2557, 0.5347, 0.2319, 0.5352, 0.2557, 0.5347, 0.2714, 0.5343, 0.2714, 0.5343, 0.2557, 0.5347, 0.2714, 0.5343, 0.2435, 0.535, 0.2435, 0.535, 0.2714, 0.5343, 0.2435, 0.535, 0.2319, 0.5352, 0.2319, 0.5352, 0.2435, 0.535])
me_cube_013.materials.append(mat_material_001)
me_cube_013.materials.append(mat_material_002)
me_cube_013.update()
me_cube_016 = bpy.data.meshes.new('Cube.016')
me_cube_016.from_pydata([(-0.7018, -0.6596, -1.853), (-0.6596, -0.7018, -1.853), (-0.6596, 0.7018, -1.853), (-0.7018, 0.6596, -1.853), (0.7018, 0.6596, -1.853), (0.6596, 0.7018, -1.853), (0.6596, -0.7018, -1.853), (0.7018, -0.6596, -1.853), (-0.7018, -0.6596, -13.15), (-0.6596, 0.7018, -13.15), (-0.7018, 0.6596, -13.15), (0.7018, 0.6596, -13.15), (0.6596, 0.7018, -13.15), (0.6596, -0.7018, -13.15), (0.7018, -0.6596, -13.15), (-0.6596, -0.7018, -13.15), (-0.7018, 0.6596, -13.15), (0.7018, 0.6596, -13.15), (0.6596, 0.7018, -13.15), (0.6596, -0.7018, -13.15), (0.7018, -0.6596, -13.15), (0.7018, 0.6596, -16.86), (0.7018, -0.6596, -16.86), (-0.7018, 0.6596, -7.214), (-0.8132, 0.6835, -11.17), (-0.8132, -0.6358, -11.17), (-0.7018, -0.6596, -7.214), (0.7018, 0.6596, -7.214), (0.5904, 0.6835, -11.17), (0.5482, 0.7257, -11.17), (0.6596, 0.7018, -7.214), (-0.7711, -0.6779, -11.17), (-0.6596, -0.7018, -7.214), (0.5482, -0.6779, -11.17), (0.6596, -0.7018, -7.214), (-0.7711, 0.7257, -11.17), (-0.6596, 0.7018, -7.214), (0.5904, -0.6358, -11.17), (0.7018, -0.6596, -7.214), (-0.8132, 0.6835, -11.17), (-0.8132, -0.6358, -11.17), (-0.7518, 0.6704, -8.991), (-0.7518, -0.6489, -8.991), (0.6517, 0.6704, -8.991), (0.6096, 0.7125, -8.991), (-0.7097, -0.691, -8.991), (0.6096, -0.691, -8.991), (-0.7097, 0.7125, -8.991), (0.6517, -0.6489, -8.991), (-0.7518, -0.6489, -8.991), (-0.7018, -0.6596, -7.214), (-0.7018, 0.6596, -7.214), (-0.7518, 0.6704, -8.991), (-0.7228, -0.6057, -8.952), (-0.6752, -0.6159, -7.262), (-0.6752, 0.6164, -7.262), (-0.7228, 0.6266, -8.952), (-0.7018, 0.6596, -7.214), (-0.6752, 0.6164, -7.262), (-0.703, 0.5598, -7.257), (-0.6752, -0.6159, -7.262), (-0.7018, -0.6596, -7.214), (-0.703, -0.5593, -7.257), (-0.7228, 0.6266, -8.952), (-0.7518, 0.6704, -8.991), (-0.7506, 0.57, -8.947), (-0.7518, -0.6489, -8.991), (-0.7228, -0.6057, -8.952), (-0.7506, -0.5491, -8.947), (0.1672, 0.7125, -8.991), (-0.283, 0.7125, -8.991), (0.6254, 0.6704, -8.981), (0.564, 0.6835, -11.16), (0.564, -0.6358, -11.16), (0.6254, -0.6489, -8.981), (0.09274, 0.7125, -8.991), (-0.2153, 0.7125, -8.991), (-0.05276, 0.7175, -9.81), (-0.04847, 0.6718, -8.017), (-0.07591, 0.7187, -10.02), (-0.02495, 0.7187, -10.02), (-0.0286, 0.7236, -10.82), (-0.09274, 0.7236, -10.82), (-0.02495, 0.7187, -10.02), (-0.07591, 0.7187, -10.02), (-0.0286, 0.7236, -10.82), (-0.09274, 0.7236, -10.82), (-0.02126, 0.7018, -7.214), (-0.02235, 0.6624, -7.792), (-0.07759, 0.6625, -7.795), (-0.07214, 0.7018, -7.214), (-0.02143, 0.7018, -6.96), (-0.07259, 0.7018, -6.964), (-0.2831, 0.6504, -8.99), (-0.0776, 0.6004, -7.794), (-0.02235, 0.6002, -7.792), (0.1672, 0.6504, -8.99), (-0.02495, 0.6566, -10.02), (-0.07592, 0.6566, -10.02), (-0.02495, 0.6566, -10.02), (-0.07592, 0.6566, -10.02), (-0.02861, 0.6615, -10.82), (-0.09274, 0.6614, -10.82), (-0.02126, 0.6396, -7.213), (-0.07215, 0.6396, -7.213), (-0.02143, 0.6396, -6.959), (-0.0726, 0.6396, -6.963), (-0.7018, 0.6596, -7.214), (-0.6596, 0.7018, -7.214), (-0.6747, -0.6867, -13.15), (-0.6596, -0.7018, -13.15), (-0.6389, -0.7018, -13.15), (-0.6608, -0.7015, -13.12), (-0.6377, 0.7018, -13.15), (-0.6747, 0.6867, -13.15), (-0.6596, 0.7018, -13.15), (0.6747, 0.6867, -16.86), (0.6596, 0.7018, -16.8), (0.6596, -0.7018, -16.8), (0.6747, -0.6867, -16.86)], [(99, 100)], [(25, 24, 10, 8), (11, 14, 20, 17), (29, 28, 11, 12), (35, 29, 12, 9), (37, 33, 13, 14), (24, 35, 9, 10), (28, 37, 14, 11), (8, 10, 16), (12, 11, 17, 18), (14, 13, 19, 20), (17, 20, 22, 21), (4, 7, 38, 27), (37, 28, 72, 73), (3, 2, 36, 23), (41, 47, 35, 24), (7, 6, 34, 38), (48, 46, 33, 37), (2, 5, 30, 87, 91, 92, 90, 36), (82, 81, 29), (6, 1, 32, 34), (46, 45, 31, 33), (1, 0, 26, 32), (45, 42, 25, 31), (5, 4, 27, 30), (44, 43, 28, 29), (0, 3, 23, 26), (41, 24, 39, 52), (49, 52, 39, 40), (26, 23, 51, 50), (24, 25, 40, 39), (42, 26, 50, 49), (25, 42, 49, 40), (23, 41, 52, 51), (30, 27, 43, 44), (32, 26, 42, 45), (89, 70, 47), (38, 34, 46, 48), (23, 36, 47, 41), (27, 38, 48, 43), (54, 55, 56, 53), (57, 58, 59), (60, 61, 62), (63, 64, 65), (66, 67, 68), (66, 61, 60, 67), (57, 64, 63, 58), (60, 62, 59, 58, 55, 54), (57, 59, 62, 61, 50, 51), (58, 63, 56, 55), (64, 57, 51, 52), (67, 60, 54, 53), (61, 66, 49, 50), (63, 65, 68, 67, 53, 56), (66, 68, 65, 64, 52, 49), (87, 88, 95, 103), (86, 84, 100, 102), (71, 74, 73, 72), (43, 48, 74, 71), (28, 43, 71, 72), (48, 37, 73, 74), (75, 77, 76), (76, 78, 75), (69, 80, 97, 96), (82, 79, 84, 86), (80, 81, 85, 83), (81, 82, 86, 85), (44, 88, 30), (90, 92, 106, 104), (85, 86, 102, 101), (70, 89, 94, 93), (89, 90, 104, 94), (88, 69, 96, 95), (91, 87, 103, 105), (83, 85, 101, 99), (92, 91, 105, 106), (79, 70, 93, 98), (36, 23, 107, 108), (47, 36, 89), (36, 90, 89), (35, 47, 79), (47, 70, 79), (79, 82, 35), (81, 80, 29), (80, 69, 44), (80, 44, 29), (35, 82, 29), (69, 88, 44), (88, 87, 30), (109, 110, 111, 112), (113, 114, 115), (118, 110, 109, 119), (113, 117, 116, 114), (16, 114, 116, 21, 22, 119, 109, 8), (110, 109, 8, 15), (33, 31, 112, 111, 13), (13, 111, 110, 15, 19), (19, 15, 110, 118), (31, 25, 8, 109, 112), (10, 9, 115, 114, 16), (113, 18, 117), (9, 12, 18, 113, 115), (18, 17, 21, 116, 117), (20, 19, 118, 119, 22)])
me_cube_016.polygons.foreach_set('material_index', [2, 0, 0, 0, 0, 0, 0, 0, 0, 0, 0, 0, 0, 0, 0, 0, 0, 0, 0, 0, 0, 0, 0, 0, 0, 2, 0, 2, 0, 0, 0, 0, 0, 0, 0, 0, 0, 0, 0, 2, 0, 0, 0, 0, 0, 0, 0, 0, 0, 0, 0, 0, 0, 0, 0, 0, 0, 0, 0, 0, 0, 0, 0, 0, 0, 0, 0, 0, 0, 0, 0, 0, 0, 0, 0, 0, 0, 0, 0, 0, 0, 0, 0, 0, 0, 0, 0, 0, 0, 0, 0, 0, 2, 0, 0, 0, 0, 0, 0, 0, 0, 0, 0])
_uv = me_cube_016.uv_layers.new(name='UVMap')
_uv.uv.foreach_set('vector', [0.1631, 0.7078, 0.1631, 0.5422, 0.1631, 0.5422, 0.1631, 0.7078, 0.3422, 0.5387, 0.3422, 0.7113, 0.3422, 0.7113, 0.3422, 0.5387, 0.3376, 0.5327, 0.3422, 0.5387, 0.3422, 0.5387, 0.3376, 0.5327, 0.1685, 0.5368, 0.3376, 0.5327, 0.3376, 0.5327, 0.1685, 0.5368, 0.3422, 0.7113, 0.3376, 0.7173, 0.3376, 0.7173, 0.3422, 0.7113, 0.1631, 0.5422, 0.1685, 0.5368, 0.1685, 0.5368, 0.1631, 0.5422, 0.3422, 0.5387, 0.3422, 0.7113, 0.3422, 0.7113, 0.3422, 0.5387, 0.1631, 0.7078, 0.1631, 0.5422, 0.1631, 0.5422, 0.3376, 0.5327, 0.3422, 0.5387, 0.3422, 0.5387, 0.3376, 0.5327, 0.3422, 0.7113, 0.3376, 0.7173, 0.3376, 0.7173, 0.3422, 0.7113, 0.3422, 0.5387, 0.3422, 0.7113, 0.3422, 0.7113, 0.3422, 0.5387, 0.3422, 0.5387, 0.3422, 0.7113, 0.3422, 0.7113, 0.3422, 0.5387, 0.3422, 0.7113, 0.3422, 0.5387, 0.3422, 0.5387, 0.3422, 0.7113, 0.1631, 0.5422, 0.1685, 0.5368, 0.1685, 0.5368, 0.1631, 0.5422, 0.1631, 0.5422, 0.1685, 0.5368, 0.1685, 0.5368, 0.1631, 0.5422, 0.3422, 0.7113, 0.3376, 0.7173, 0.3376, 0.7173, 0.3422, 0.7113, 0.3422, 0.7113, 0.3376, 0.7173, 0.3376, 0.7173, 0.3422, 0.7113, 0.1685, 0.5368, 0.3376, 0.5327, 0.3376, 0.5327, 0.2503, 0.5348, 0.2503, 0.5348, 0.2437, 0.535, 0.2438, 0.535, 0.1685, 0.5368, 0.2542, 0.5347, 0.2625, 0.5345, 0.3376, 0.5327, 0.3376, 0.7173, 0.1685, 0.7132, 0.1685, 0.7132, 0.3376, 0.7173, 0.3376, 0.7173, 0.1685, 0.7132, 0.1685, 0.7132, 0.3376, 0.7173, 0.1685, 0.7132, 0.1631, 0.7078, 0.1631, 0.7078, 0.1685, 0.7132, 0.1685, 0.7132, 0.1631, 0.7078, 0.1631, 0.7078, 0.1685, 0.7132, 0.3376, 0.5327, 0.3422, 0.5387, 0.3422, 0.5387, 0.3376, 0.5327, 0.3376, 0.5327, 0.3422, 0.5387, 0.3422, 0.5387, 0.3376, 0.5327, 0.1631, 0.7078, 0.1631, 0.5422, 0.1631, 0.5422, 0.1631, 0.7078, 0.1631, 0.5422, 0.1631, 0.5422, 0.1631, 0.5422, 0.1631, 0.5422, 0.1631, 0.7078, 0.1631, 0.5422, 0.1631, 0.5422, 0.1631, 0.7078, 0.1631, 0.7078, 0.1631, 0.5422, 0.1631, 0.5422, 0.1631, 0.7078, 0.1631, 0.5422, 0.1631, 0.7078, 0.1631, 0.7078, 0.1631, 0.5422, 0.1631, 0.7078, 0.1631, 0.7078, 0.1631, 0.7078, 0.1631, 0.7078, 0.1631, 0.7078, 0.1631, 0.7078, 0.1631, 0.7078, 0.1631, 0.7078, 0.1631, 0.5422, 0.1631, 0.5422, 0.1631, 0.5422, 0.1631, 0.5422, 0.3376, 0.5327, 0.3422, 0.5387, 0.3422, 0.5387, 0.3376, 0.5327, 0.1685, 0.7132, 0.1631, 0.7078, 0.1631, 0.7078, 0.1685, 0.7132, 0.2376, 0.5351, 0.2232, 0.5354, 0.1685, 0.5368, 0.3422, 0.7113, 0.3376, 0.7173, 0.3376, 0.7173, 0.3422, 0.7113, 0.1631, 0.5422, 0.1685, 0.5368, 0.1685, 0.5368, 0.1631, 0.5422, 0.3422, 0.5387, 0.3422, 0.7113, 0.3422, 0.7113, 0.3422, 0.5387, 0.1631, 0.7024, 0.1631, 0.5476, 0.1631, 0.5476, 0.1631, 0.7024, 0.1631, 0.5422, 0.1631, 0.5476, 0.1631, 0.5547, 0.1631, 0.7024, 0.1631, 0.7077, 0.1631, 0.6953, 0.1631, 0.5476, 0.1631, 0.5422, 0.1631, 0.5547, 0.1631, 0.7078, 0.1631, 0.7024, 0.1631, 0.6953, 0.1631, 0.7078, 0.1631, 0.7077, 0.1631, 0.7024, 0.1631, 0.7024, 0.1631, 0.5422, 0.1631, 0.5422, 0.1631, 0.5476, 0.1631, 0.5476, 0.1631, 0.7024, 0.1631, 0.6953, 0.1631, 0.5547, 0.1631, 0.5476, 0.1631, 0.5476, 0.1631, 0.7024, 0.1631, 0.5422, 0.1631, 0.5547, 0.1631, 0.6953, 0.1631, 0.7077, 0.1631, 0.7078, 0.1631, 0.5422, 0.1631, 0.5476, 0.1631, 0.5476, 0.1631, 0.5476, 0.1631, 0.5476, 0.1631, 0.5422, 0.1631, 0.5422, 0.1631, 0.5422, 0.1631, 0.5422, 0.1631, 0.7024, 0.1631, 0.7024, 0.1631, 0.7024, 0.1631, 0.7024, 0.1631, 0.7077, 0.1631, 0.7078, 0.1631, 0.7078, 0.1631, 0.7078, 0.1631, 0.5476, 0.1631, 0.5547, 0.1631, 0.6953, 0.1631, 0.7024, 0.1631, 0.7024, 0.1631, 0.5476, 0.1631, 0.7078, 0.1631, 0.6953, 0.1631, 0.5547, 0.1631, 0.5422, 0.1631, 0.5422, 0.1631, 0.7078, 0.2503, 0.5348, 0.2447, 0.5349, 0.2447, 0.5349, 0.2503, 0.5348, 0.2542, 0.5347, 0.2535, 0.5347, 0.2535, 0.5347, 0.2542, 0.5347, 0.3422, 0.5387, 0.3422, 0.7113, 0.3422, 0.7113, 0.3422, 0.5387, 0.3422, 0.5387, 0.3422, 0.7113, 0.3422, 0.7113, 0.3422, 0.5387, 0.3422, 0.5387, 0.3422, 0.5387, 0.3422, 0.5387, 0.3422, 0.5387, 0.3422, 0.7113, 0.3422, 0.7113, 0.3422, 0.7113, 0.3422, 0.7113, 0.2714, 0.5343, 0.2557, 0.5347, 0.2319, 0.5352, 0.2319, 0.5352, 0.2435, 0.535, 0.2714, 0.5343, 0.2809, 0.5341, 0.26, 0.5346, 0.26, 0.5346, 0.2809, 0.5341, 0.2542, 0.5347, 0.2535, 0.5347, 0.2535, 0.5347, 0.2542, 0.5347, 0.26, 0.5346, 0.2625, 0.5345, 0.2625, 0.5345, 0.26, 0.5346, 0.2625, 0.5345, 0.2542, 0.5347, 0.2542, 0.5347, 0.2625, 0.5345, 0.3376, 0.5327, 0.2447, 0.5349, 0.3376, 0.5327, 0.2438, 0.535, 0.2437, 0.535, 0.2437, 0.535, 0.2438, 0.535, 0.2625, 0.5345, 0.2542, 0.5347, 0.2542, 0.5347, 0.2625, 0.5345, 0.2232, 0.5354, 0.2376, 0.5351, 0.2376, 0.5351, 0.2232, 0.5354, 0.2376, 0.5351, 0.2438, 0.535, 0.2438, 0.535, 0.2376, 0.5351, 0.2447, 0.5349, 0.2809, 0.5341, 0.2809, 0.5341, 0.2447, 0.5349, 0.2503, 0.5348, 0.2503, 0.5348, 0.2503, 0.5348, 0.2503, 0.5348, 0.26, 0.5346, 0.2625, 0.5345, 0.2625, 0.5345, 0.26, 0.5346, 0.2437, 0.535, 0.2503, 0.5348, 0.2503, 0.5348, 0.2437, 0.535, 0.2535, 0.5347, 0.2232, 0.5354, 0.2232, 0.5354, 0.2535, 0.5347, 0.1685, 0.5368, 0.1631, 0.5422, 0.1631, 0.5422, 0.1685, 0.5368, 0.1685, 0.5368, 0.1685, 0.5368, 0.2376, 0.5351, 0.1685, 0.5368, 0.2438, 0.535, 0.2376, 0.5351, 0.1685, 0.5368, 0.1685, 0.5368, 0.2535, 0.5347, 0.1685, 0.5368, 0.2232, 0.5354, 0.2535, 0.5347, 0.2535, 0.5347, 0.2542, 0.5347, 0.1685, 0.5368, 0.2625, 0.5345, 0.26, 0.5346, 0.3376, 0.5327, 0.26, 0.5346, 0.2809, 0.5341, 0.3376, 0.5327, 0.26, 0.5346, 0.3376, 0.5327, 0.3376, 0.5327, 0.1685, 0.5368, 0.2542, 0.5347, 0.3376, 0.5327, 0.2809, 0.5341, 0.2447, 0.5349, 0.3376, 0.5327, 0.2447, 0.5349, 0.2503, 0.5348, 0.3376, 0.5327, 0.1665, 0.7113, 0.1685, 0.7132, 0.1711, 0.7133, 0.1685, 0.7132, 0.1713, 0.5367, 0.1665, 0.5387, 0.1685, 0.5368, 0.3376, 0.7173, 0.1685, 0.7132, 0.1665, 0.7113, 0.3393, 0.7151, 0.1713, 0.5367, 0.3376, 0.5327, 0.3393, 0.5349, 0.1665, 0.5387, 0.1631, 0.5422, 0.1665, 0.5387, 0.3393, 0.5349, 0.3422, 0.5387, 0.3422, 0.7113, 0.3393, 0.7151, 0.1665, 0.7113, 0.1631, 0.7078, 0.1685, 0.7132, 0.1665, 0.7113, 0.1631, 0.7078, 0.1685, 0.7132, 0.3376, 0.7173, 0.1685, 0.7132, 0.1685, 0.7132, 0.1711, 0.7133, 0.3376, 0.7173, 0.3376, 0.7173, 0.1711, 0.7133, 0.1685, 0.7132, 0.1685, 0.7132, 0.3376, 0.7173, 0.3376, 0.7173, 0.1685, 0.7132, 0.1685, 0.7132, 0.3376, 0.7173, 0.1685, 0.7132, 0.1631, 0.7078, 0.1631, 0.7078, 0.1665, 0.7113, 0.1685, 0.7132, 0.1631, 0.5422, 0.1685, 0.5368, 0.1685, 0.5368, 0.1665, 0.5387, 0.1631, 0.5422, 0.1713, 0.5367, 0.3376, 0.5327, 0.3376, 0.5327, 0.1685, 0.5368, 0.3376, 0.5327, 0.3376, 0.5327, 0.1713, 0.5367, 0.1685, 0.5368, 0.3376, 0.5327, 0.3422, 0.5387, 0.3422, 0.5387, 0.3393, 0.5349, 0.3376, 0.5327, 0.3422, 0.7113, 0.3376, 0.7173, 0.3376, 0.7173, 0.3393, 0.7151, 0.3422, 0.7113])
me_cube_016.materials.append(mat_material_001)
me_cube_016.materials.append(mat_material_002)
me_cube_016.materials.append(mat_material_004)
me_cube_016.update()
me_cube_017 = bpy.data.meshes.new('Cube.017')
me_cube_017.from_pydata([(-0.6542, -0.913, -1.0), (-0.9121, -0.6551, -1.0), (-0.4415, -0.6995, 1.0), (-0.6995, -0.4415, 1.0), (-0.6995, 0.4415, 1.0), (-0.4415, 0.6995, 1.0), (0.8585, -0.6551, -1.0), (0.6005, -0.913, -1.0), (0.6995, -0.4415, 1.0), (0.4415, -0.6995, 1.0), (0.6005, 0.8556, -1.0), (0.8585, 0.5976, -1.0), (0.4415, 0.6995, 1.0), (0.6995, 0.4415, 1.0), (-0.9121, -0.6551, 1.0), (-0.6542, -0.913, 1.0), (-0.7301, -0.7302, 1.0), (0.8585, 0.5976, 1.0), (0.6005, 0.8556, 1.0), (0.7033, -0.4467, 1.0), (0.6005, -0.913, 1.0), (0.8585, -0.6551, 1.0), (0.7044, -0.7061, 1.0), (-0.6995, -0.4415, 2.355), (-0.4415, -0.6995, 2.355), (-0.4415, 0.6995, 2.355), (-0.6995, 0.4415, 2.355), (0.6995, 0.4415, 2.355), (0.4415, 0.6995, 2.355), (0.4415, -0.6995, 2.355), (0.6995, -0.4415, 2.355), (-0.9121, 0.6368, -1.0), (-0.6933, 0.8556, -1.0), (-0.6933, 0.8556, 1.0), (-0.9121, 0.6368, 1.0), (-0.7045, 0.7867, 1.0)], [], [(18, 12, 13, 17), (4, 34, 14, 3), (21, 19, 22), (14, 15, 16), (13, 19, 21, 17), (20, 21, 22), (0, 15, 14, 1), (17, 11, 10, 18), (20, 7, 6, 21), (8, 30, 29, 9), (23, 3, 2, 24), (4, 26, 25, 5), (27, 13, 12, 28), (7, 20, 15, 0), (4, 3, 23, 26), (2, 9, 29, 24), (12, 5, 25, 28), (11, 17, 21, 6), (8, 13, 27, 30), (27, 28, 25, 26, 23, 24, 29, 30), (5, 35, 34, 4), (3, 16, 2), (3, 14, 16), (22, 8, 9), (16, 15, 2), (22, 9, 20), (20, 9, 2, 15), (33, 34, 35), (33, 32, 31, 34), (32, 33, 18, 10), (1, 14, 34, 31), (31, 32, 10, 11, 6, 7, 0, 1), (18, 33, 35, 5, 12)])
_uv = me_cube_017.uv_layers.new(name='UVMap')
_uv.uv.foreach_set('vector', [0.6268, 0.4654, 0.6948, 0.5376, 0.6626, 0.5686, 0.6251, 0.5365, 0.8374, 0.5698, 0.625, 0.2191, 0.625, 0.03646, 0.8374, 0.6815, 0.6251, 0.7136, 0.6617, 0.6808, 0.6614, 0.7136, 0.875, 0.7135, 0.8393, 0.7488, 0.8428, 0.7178, 0.6626, 0.5686, 0.6617, 0.6808, 0.6251, 0.7136, 0.6251, 0.5365, 0.6276, 0.7838, 0.6251, 0.7136, 0.6614, 0.7136, 0.375, 0.0, 0.625, 0.0, 0.625, 0.03646, 0.375, 0.03646, 0.6251, 0.5365, 0.375, 0.5365, 0.3587, 0.4798, 0.6268, 0.4654, 0.6276, 0.7838, 0.3574, 0.7688, 0.375, 0.7135, 0.6251, 0.7136, 0.6626, 0.6802, 0.6626, 0.6802, 0.6948, 0.7124, 0.6935, 0.7124, 0.8374, 0.6802, 0.8374, 0.6815, 0.8052, 0.7124, 0.8052, 0.7124, 0.8374, 0.5698, 0.8374, 0.5698, 0.8052, 0.5376, 0.8065, 0.5376, 0.6626, 0.5698, 0.6626, 0.5686, 0.6948, 0.5376, 0.6948, 0.5376, 0.3574, 0.7688, 0.6276, 0.7838, 0.625, 0.9636, 0.375, 0.9636, 0.8374, 0.5698, 0.8374, 0.6815, 0.8374, 0.6802, 0.8374, 0.5698, 0.8052, 0.7124, 0.6935, 0.7124, 0.6948, 0.7124, 0.8052, 0.7124, 0.6948, 0.5376, 0.8065, 0.5376, 0.8052, 0.5376, 0.6948, 0.5376, 0.375, 0.5365, 0.6251, 0.5365, 0.6251, 0.7136, 0.375, 0.7135, 0.6626, 0.6802, 0.6626, 0.5686, 0.6626, 0.5698, 0.6626, 0.6802, 0.6626, 0.5698, 0.6948, 0.5376, 0.8052, 0.5376, 0.8374, 0.5698, 0.8374, 0.6802, 0.8052, 0.7124, 0.6948, 0.7124, 0.6626, 0.6802, 0.8065, 0.5376, 0.7024, 0.3736, 0.625, 0.2191, 0.8374, 0.5698, 0.8374, 0.6815, 0.8428, 0.7178, 0.8052, 0.7124, 0.8374, 0.6815, 0.875, 0.7135, 0.8428, 0.7178, 0.0, 0.0, 0.6626, 0.6802, 0.6935, 0.7124, 0.8428, 0.7178, 0.8393, 0.7488, 0.8052, 0.7124, 0.0, 0.0, 0.6935, 0.7124, 0.6276, 0.7838, 0.6276, 0.7838, 0.6935, 0.7124, 0.8052, 0.7124, 0.8393, 0.7488, 0.6253, 0.2812, 0.625, 0.2191, 0.7024, 0.3736, 0.6253, 0.2812, 0.3726, 0.2832, 0.375, 0.2191, 0.625, 0.2191, 0.3726, 0.2832, 0.6253, 0.2812, 0.6268, 0.4654, 0.3587, 0.4798, 0.375, 0.03646, 0.625, 0.03646, 0.625, 0.2191, 0.375, 0.2191, 0.125, 0.5309, 0.1588, 0.4971, 0.3587, 0.4798, 0.375, 0.5365, 0.375, 0.7135, 0.3574, 0.7688, 0.1614, 0.75, 0.125, 0.7135, 0.6268, 0.4654, 0.6253, 0.2812, 0.7024, 0.3736, 0.8065, 0.5376, 0.6948, 0.5376])
me_cube_017.materials.append(mat_material_006)
me_cube_017.update()

# ---- objects
ob_light = bpy.data.objects.new('Light', light_light)
ob_camera = bpy.data.objects.new('Camera', cam_camera)
ob_empty = bpy.data.objects.new('Empty', None)
ob_cube = bpy.data.objects.new('Cube', me_cube_001)
ob_cube_002 = bpy.data.objects.new('Cube.002', me_cube_003)
ob_cube_004 = bpy.data.objects.new('Cube.004', me_cube_004)
ob_cube_005 = bpy.data.objects.new('Cube.005', me_cube_005)
ob_cube_001 = bpy.data.objects.new('Cube.001', me_cube_006)
ob_cube_007 = bpy.data.objects.new('Cube.007', me_cube_008)
ob_cube_008 = bpy.data.objects.new('Cube.008', me_cube_009)
ob_empty_002 = bpy.data.objects.new('Empty.002', None)
ob_cube_011 = bpy.data.objects.new('Cube.011', me_cube_012)
ob_cube_012 = bpy.data.objects.new('Cube.012', me_cube_013)
ob_cube_015 = bpy.data.objects.new('Cube.015', me_cube_016)
ob_cube_016 = bpy.data.objects.new('Cube.016', me_cube_017)

# ---- transforms, parenting, visibility, modifiers, constraints
ob_light.location = (4.076, 1.005, 5.904)
ob_light.rotation_euler = (0.6503, 0.05522, 1.866)
ob_light.lock_rotations_4d = False
ob_light.empty_display_type = 'ARROWS'
ob_light.color = (0.0, 0.0, 0.0, 0.0)
ob_light.lineart.crease_threshold = 0.0
ob_camera.location = (7.359, -6.926, 4.958)
ob_camera.rotation_euler = (1.109, 0.0, 0.8149)
ob_camera.lock_rotations_4d = False
ob_camera.empty_display_type = 'ARROWS'
ob_camera.color = (0.0, 0.0, 0.0, 0.0)
ob_camera.display_type = 'WIRE'
ob_camera.lineart.crease_threshold = 0.0
ob_empty.location = (0.0, 36.41, -0.2453)
ob_empty.rotation_euler = (1.571, -0.0, 0.0)
ob_empty.empty_display_type = 'IMAGE'
ob_empty.empty_display_size = 5.0
ob_cube.location = (-1.24, -1.095, 0.5344)
ob_cube.scale = (0.4598, 0.4598, 0.05189)
ob_cube_002.location = (-0.5863, -0.5609, 0.16)
ob_cube_002.rotation_euler = (0.0, -0.0, -0.8959)
ob_cube_002.scale = (-0.3132, -0.1064, -0.08688)
ob_cube_004.location = (-0.5863, -0.5609, 0.16)
ob_cube_004.rotation_euler = (0.0, -0.0, -0.8959)
ob_cube_004.scale = (-0.3132, -0.1064, -0.08688)
ob_cube_005.location = (-0.5863, -0.5609, 0.16)
ob_cube_005.rotation_euler = (0.0, -0.0, -0.8959)
ob_cube_005.scale = (-0.3132, -0.1064, -0.08688)
ob_cube_001.location = (-0.5863, -0.5609, 0.16)
ob_cube_001.rotation_euler = (0.0, -0.0, -0.8959)
ob_cube_001.scale = (-0.3132, -0.1064, -0.08688)
ob_cube_007.location = (-0.5863, -0.5609, 0.16)
ob_cube_007.rotation_euler = (0.0, -0.0, -0.8959)
ob_cube_007.scale = (-0.3132, -0.1064, -0.08688)
ob_cube_008.location = (-0.5758, -0.6114, 0.07002)
ob_cube_008.scale = (0.3469, 0.3433, 0.109)
ob_empty_002.location = (-1.364, 36.65, -0.2785)
ob_empty_002.rotation_euler = (1.571, -0.0, 0.0)
ob_empty_002.empty_display_type = 'IMAGE'
ob_empty_002.empty_display_size = 5.0
ob_cube_011.location = (-1.829, -0.5768, 0.182)
ob_cube_011.rotation_euler = (0.0, -0.0, 0.6684)
ob_cube_011.scale = (-0.3132, -0.1064, -0.08688)
ob_cube_012.location = (-1.829, -0.5768, 0.182)
ob_cube_012.rotation_euler = (0.0, -0.0, 0.6684)
ob_cube_012.scale = (-0.3132, -0.1064, -0.08688)
ob_cube_015.location = (-1.829, -0.5768, 0.182)
ob_cube_015.rotation_euler = (0.0, -0.0, 0.6684)
ob_cube_015.scale = (-0.3132, -0.1064, -0.08688)
ob_cube_016.location = (-1.817, -0.5666, 0.08706)
ob_cube_016.rotation_euler = (0.0, -0.0, 1.564)
ob_cube_016.scale = (0.3469, 0.3433, 0.109)

# ---- collection membership
col_collection.objects.link(ob_light)
col_collection.objects.link(ob_camera)
col_collection.objects.link(ob_empty)
col_collection.objects.link(ob_cube)
col_collection.objects.link(ob_cube_002)
col_collection.objects.link(ob_cube_004)
col_collection.objects.link(ob_cube_005)
col_collection.objects.link(ob_cube_001)
col_collection.objects.link(ob_cube_007)
col_collection.objects.link(ob_cube_008)
col_collection.objects.link(ob_empty_002)
col_collection.objects.link(ob_cube_011)
col_collection.objects.link(ob_cube_012)
col_collection.objects.link(ob_cube_015)
col_collection.objects.link(ob_cube_016)

# ---- scene / render settings (as saved in the file)
scene.camera = ob_camera
scene.frame_start = 1; scene.frame_end = 250; scene.frame_set(28)
scene.render.engine = 'BLENDER_EEVEE_NEXT'
bpy.context.view_layer.update()
